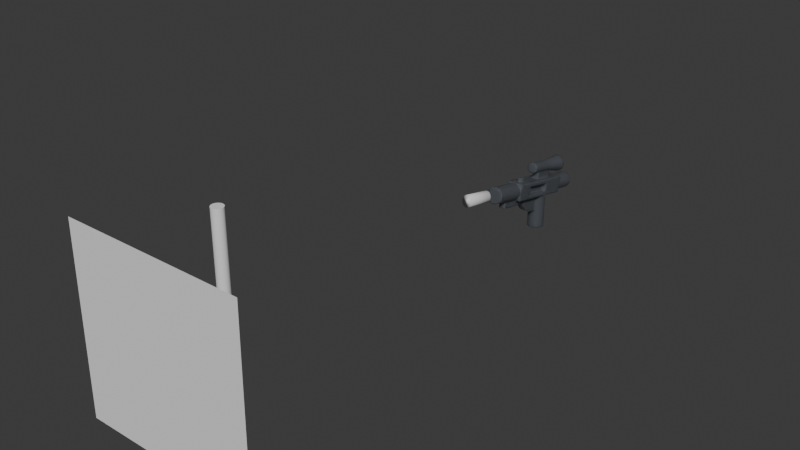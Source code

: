 # Source: gun_rigid_body.blend  (saved by Blender 5.1.30; exported with 4.5.12 LTS)
import bpy
from mathutils import Matrix  # noqa: F401  (used for matrix-valued properties, if any)

bpy.ops.wm.read_factory_settings(use_empty=True)
scene = bpy.context.scene
scene.name = 'g'

# ---- collections
col_collection = bpy.data.collections.new('Collection'); scene.collection.children.link(col_collection)
col_gun = bpy.data.collections.new('Gun'); scene.collection.children.link(col_gun)
col_colliders = bpy.data.collections.new('Colliders'); scene.collection.children.link(col_colliders)

# ---- materials (node trees are filled in below, after node groups)
mat_mb_o_948_199 = bpy.data.materials.new('mb:o:948:199')
mat_mb_o_948_199.diffuse_color = (0.074, 0.082, 0.093, 1.0)

# ---- node groups
ng_mb_config_normal = bpy.data.node_groups.new('mb_config_normal', 'ShaderNodeTree')
_s = ng_mb_config_normal.interface.new_socket(name='Normal', in_out='OUTPUT', socket_type='NodeSocketVector')
_s = ng_mb_config_normal.interface.new_socket(name='Bevel', in_out='INPUT', socket_type='NodeSocketFloat')
_s = ng_mb_config_normal.interface.new_socket(name='Scale', in_out='INPUT', socket_type='NodeSocketFloat')
_N = ng_mb_config_normal.nodes; _L = ng_mb_config_normal.links
n0 = _N.new('NodeGroupInput'); n0.name = 'Group Input'; n0.location = (0, 0)
n1 = _N.new('ShaderNodeMath'); n1.name = 'Math'; n1.location = (200, 0)
n1.operation = 'MULTIPLY'
n2 = _N.new('ShaderNodeBevel'); n2.name = 'Bevel'; n2.location = (400, 0)
n3 = _N.new('NodeGroupOutput'); n3.name = 'Group Output'; n3.location = (600, 0)
_L.new(n1.outputs[0], n2.inputs[0])
_L.new(n0.outputs[0], n1.inputs[0])
_L.new(n0.outputs[1], n1.inputs[1])
_L.new(n2.outputs[0], n3.inputs[0])
n3.is_active_output = True
ng_mb_roughness = bpy.data.node_groups.new('mb_roughness', 'ShaderNodeTree')
_s = ng_mb_roughness.interface.new_socket(name='Normal', in_out='OUTPUT', socket_type='NodeSocketVector')
_s.min_value = 0.0
_s.max_value = 0.0
_s = ng_mb_roughness.interface.new_socket(name='Strength', in_out='INPUT', socket_type='NodeSocketFloat')
_s.subtype = 'FACTOR'
_s.default_value = 1.0
_s.min_value = 0.0
_s.max_value = 5.0
_s = ng_mb_roughness.interface.new_socket(name='Scale', in_out='INPUT', socket_type='NodeSocketFloat')
_s.default_value = 1.0
_s.min_value = 0.0
_s.max_value = 100.0
_s = ng_mb_roughness.interface.new_socket(name='MeshScale', in_out='INPUT', socket_type='NodeSocketFloat')
_s.default_value = 1.0
_s.min_value = 0.0
_s.max_value = 1e+04
_N = ng_mb_roughness.nodes; _L = ng_mb_roughness.links
n0 = _N.new('ShaderNodeTexNoise'); n0.name = 'Noise Texture'; n0.location = (47, 20)
n1 = _N.new('ShaderNodeTexCoord'); n1.name = 'Texture Coordinate'; n1.location = (-125, 52)
n2 = _N.new('ShaderNodeBump'); n2.name = 'Bump'; n2.location = (240, -80)
n2.inputs[2].default_value = 1.0
n3 = _N.new('NodeGroupOutput'); n3.name = 'Group Output'; n3.location = (440, -80)
n4 = _N.new('ShaderNodeMath'); n4.name = 'Math.001'; n4.location = (47, -190)
n4.operation = 'MULTIPLY'
n4.inputs[0].default_value = 0.1
n5 = _N.new('ShaderNodeMath'); n5.name = 'Math'; n5.location = (-128, -73)
n5.hide = True
n5.operation = 'DIVIDE'
n5.inputs[0].default_value = 15.0
n6 = _N.new('NodeGroupInput'); n6.name = 'Group Input'; n6.location = (-340, -140)
_L.new(n1.outputs[3], n0.inputs[0])
_L.new(n0.outputs[0], n2.inputs[3])
_L.new(n6.outputs[0], n2.inputs[0])
_L.new(n2.outputs[0], n3.inputs[0])
_L.new(n6.outputs[1], n5.inputs[1])
_L.new(n5.outputs[0], n0.inputs[2])
_L.new(n6.outputs[2], n4.inputs[1])
_L.new(n4.outputs[0], n2.inputs[1])
n3.is_active_output = True
ng_mb_config_roughness = bpy.data.node_groups.new('mb_config_roughness', 'ShaderNodeTree')
_s = ng_mb_config_roughness.interface.new_socket(name='Normal', in_out='OUTPUT', socket_type='NodeSocketVector')
_s = ng_mb_config_roughness.interface.new_socket(name='Scale', in_out='INPUT', socket_type='NodeSocketFloat')
_N = ng_mb_config_roughness.nodes; _L = ng_mb_config_roughness.links
n0 = _N.new('ShaderNodeGroup'); n0.name = 'Group'; n0.location = (200, 0)
n0.label = 'Roughness Layer'
n0.node_tree = ng_mb_roughness
n0.inputs[0].default_value = 0.0
n0.inputs[1].default_value = 1.0
n1 = _N.new('NodeGroupInput'); n1.name = 'Group Input'; n1.location = (0, 0)
n2 = _N.new('NodeGroupOutput'); n2.name = 'Group Output'; n2.location = (400, 0)
_L.new(n1.outputs[0], n0.inputs[2])
_L.new(n0.outputs[0], n2.inputs[0])
n2.is_active_output = True
ng_mb_mix_normals = bpy.data.node_groups.new('mb_mix_normals', 'ShaderNodeTree')
_s = ng_mb_mix_normals.interface.new_socket(name='Normal', in_out='OUTPUT', socket_type='NodeSocketColor')
_s.default_value = (0.0, 0.0, 0.0, 0.0)
_s = ng_mb_mix_normals.interface.new_socket(name='Normal1', in_out='INPUT', socket_type='NodeSocketColor')
_s.default_value = (0.5, 0.5, 0.5, 1.0)
_s = ng_mb_mix_normals.interface.new_socket(name='Normal2', in_out='INPUT', socket_type='NodeSocketColor')
_s.default_value = (0.5, 0.5, 0.5, 1.0)
_N = ng_mb_mix_normals.nodes; _L = ng_mb_mix_normals.links
n0 = _N.new('ShaderNodeMix'); n0.name = 'Mix.001'; n0.location = (78, 28)
n0.data_type = 'RGBA'
n0.blend_type = 'SUBTRACT'
n0.inputs[0].default_value = 1.0
n1 = _N.new('ShaderNodeMix'); n1.name = 'Mix'; n1.location = (-114, 24)
n1.data_type = 'RGBA'
n1.blend_type = 'ADD'
n1.inputs[0].default_value = 1.0
n2 = _N.new('NodeGroupOutput'); n2.name = 'Group Output'; n2.location = (271, -33)
n3 = _N.new('ShaderNodeNewGeometry'); n3.name = 'Geometry'; n3.location = (-116, -175)
n4 = _N.new('NodeGroupInput'); n4.name = 'Group Input'; n4.location = (-320, -4)
_L.new(n1.outputs[2], n0.inputs[6])
_L.new(n0.outputs[2], n2.inputs[0])
_L.new(n4.outputs[0], n1.inputs[6])
_L.new(n3.outputs[1], n0.inputs[7])
_L.new(n4.outputs[1], n1.inputs[7])
n2.is_active_output = True
ng_mb_config_normals = bpy.data.node_groups.new('mb_config_normals', 'ShaderNodeTree')
_s = ng_mb_config_normals.interface.new_socket(name='Normal', in_out='OUTPUT', socket_type='NodeSocketVector')
_s = ng_mb_config_normals.interface.new_socket(name='Bevel', in_out='INPUT', socket_type='NodeSocketFloat')
_s = ng_mb_config_normals.interface.new_socket(name='Scale', in_out='INPUT', socket_type='NodeSocketFloat')
_N = ng_mb_config_normals.nodes; _L = ng_mb_config_normals.links
n0 = _N.new('NodeGroupInput'); n0.name = 'Group Input'; n0.location = (0, 0)
n0.label = 'Group Input'
n1 = _N.new('ShaderNodeGroup'); n1.name = 'Group'; n1.location = (200, 0)
n1.label = 'Normal'
n1.node_tree = ng_mb_config_normal
n2 = _N.new('ShaderNodeGroup'); n2.name = 'Group.001'; n2.location = (200, -150)
n2.label = 'Roughness'
n2.node_tree = ng_mb_config_roughness
n3 = _N.new('ShaderNodeGroup'); n3.name = 'Group.002'; n3.location = (400, 0)
n3.label = 'Mix Normals #1'
n3.node_tree = ng_mb_mix_normals
n4 = _N.new('NodeGroupOutput'); n4.name = 'Group Output'; n4.location = (800, 0)
n4.label = 'Group Output'
_L.new(n0.outputs[0], n1.inputs[0])
_L.new(n0.outputs[1], n1.inputs[1])
_L.new(n0.outputs[1], n2.inputs[0])
_L.new(n1.outputs[0], n3.inputs[0])
_L.new(n2.outputs[0], n3.inputs[1])
_L.new(n3.outputs[0], n4.inputs[0])
n4.is_active_output = True
ng_mb_mix_shader = bpy.data.node_groups.new('mb_mix_shader', 'ShaderNodeTree')
_s = ng_mb_mix_shader.interface.new_socket(name='Shader', in_out='OUTPUT', socket_type='NodeSocketShader')
_s = ng_mb_mix_shader.interface.new_socket(name='Shader', in_out='INPUT', socket_type='NodeSocketShader')
_s = ng_mb_mix_shader.interface.new_socket(name='Dec Shader', in_out='INPUT', socket_type='NodeSocketShader')
_s = ng_mb_mix_shader.interface.new_socket(name='Dec Mask', in_out='INPUT', socket_type='NodeSocketColor')
_N = ng_mb_mix_shader.nodes; _L = ng_mb_mix_shader.links
n0 = _N.new('NodeGroupInput'); n0.name = 'Group Input'; n0.location = (0, 0)
n1 = _N.new('ShaderNodeMixShader'); n1.name = 'Mix Shader'; n1.location = (200, 0)
n2 = _N.new('NodeGroupOutput'); n2.name = 'Group Output'; n2.location = (400, 0)
_L.new(n0.outputs[0], n1.inputs[1])
_L.new(n0.outputs[1], n1.inputs[2])
_L.new(n1.outputs[0], n2.inputs[0])
_L.new(n0.outputs[2], n1.inputs[0])
n2.is_active_output = True
ng_mb_sss_radius = bpy.data.node_groups.new('mb_sss_radius', 'ShaderNodeTree')
_s = ng_mb_sss_radius.interface.new_socket(name='Radius', in_out='OUTPUT', socket_type='NodeSocketFloat')
_s.min_value = 0.0
_s.max_value = 0.0
_s = ng_mb_sss_radius.interface.new_socket(name='Color', in_out='INPUT', socket_type='NodeSocketColor')
_s.default_value = (0.8, 0.8, 0.8, 1.0)
_s = ng_mb_sss_radius.interface.new_socket(name='Scale', in_out='INPUT', socket_type='NodeSocketFloat')
_s.default_value = 1.0
_s.min_value = 0.0
_s.max_value = 1e+04
_N = ng_mb_sss_radius.nodes; _L = ng_mb_sss_radius.links
n0 = _N.new('ShaderNodeMath'); n0.name = 'Math.008'; n0.location = (-361, 96)
n0.operation = 'SUBTRACT'
n0.inputs[1].default_value = 1.0
n1 = _N.new('ShaderNodeMath'); n1.name = 'Math.014'; n1.location = (279, 96)
n1.inputs[1].default_value = 0.3
n2 = _N.new('ShaderNodeMath'); n2.name = 'Math.011'; n2.location = (-201, -124)
n2.inputs[1].default_value = 0.85
n2.inputs[2].default_value = 0.0
n3 = _N.new('ShaderNodeMath'); n3.name = 'Math.009'; n3.location = (-201, 96)
n3.operation = 'MULTIPLY'
n3.inputs[1].default_value = -1.5
n4 = _N.new('ShaderNodeMath'); n4.name = 'Math.013'; n4.location = (119, 96)
n4.operation = 'MULTIPLY'
n4.inputs[1].default_value = 0.7
n5 = _N.new('ShaderNodeMath'); n5.name = 'Math.012'; n5.location = (-41, 96)
n5.operation = 'POWER'
n5.inputs[0].default_value = 2.718
n6 = _N.new('ShaderNodeMath'); n6.name = 'Math.010'; n6.location = (-361, -124)
n6.operation = 'MULTIPLY'
n6.inputs[1].default_value = 0.15
n6.inputs[2].default_value = 0.0
n7 = _N.new('NodeGroupOutput'); n7.name = 'radius_output'; n7.location = (803, -80)
n8 = _N.new('ShaderNodeMath'); n8.name = 'cycles'; n8.location = (439, 96)
n8.operation = 'MULTIPLY'
n9 = _N.new('ShaderNodeMath'); n9.name = 'cycles_x'; n9.location = (-41, -124)
n9.operation = 'MULTIPLY'
n10 = _N.new('NodeGroupInput'); n10.name = 'Group Input'; n10.location = (-722, -47)
_L.new(n6.outputs[0], n2.inputs[0])
_L.new(n0.outputs[0], n3.inputs[0])
_L.new(n3.outputs[0], n5.inputs[1])
_L.new(n5.outputs[0], n4.inputs[0])
_L.new(n4.outputs[0], n1.inputs[0])
_L.new(n2.outputs[0], n9.inputs[0])
_L.new(n1.outputs[0], n8.inputs[0])
_L.new(n10.outputs[1], n8.inputs[1])
_L.new(n10.outputs[1], n9.inputs[1])
_L.new(n10.outputs[0], n6.inputs[0])
_L.new(n10.outputs[0], n0.inputs[0])
_L.new(n9.outputs[0], n7.inputs[0])
n7.is_active_output = True
ng_mb_base_solid = bpy.data.node_groups.new('mb_base_solid', 'ShaderNodeTree')
_s = ng_mb_base_solid.interface.new_socket(name='Shader', in_out='OUTPUT', socket_type='NodeSocketShader')
_s = ng_mb_base_solid.interface.new_socket(name='Color', in_out='INPUT', socket_type='NodeSocketColor')
_s.default_value = (1.0, 1.0, 1.0, 1.0)
_s = ng_mb_base_solid.interface.new_socket(name='Roughness', in_out='INPUT', socket_type='NodeSocketFloat')
_s.subtype = 'FACTOR'
_s.min_value = 0.0
_s.max_value = 1.0
_s = ng_mb_base_solid.interface.new_socket(name='Normal', in_out='INPUT', socket_type='NodeSocketVector')
_s.min_value = -1.0
_s.max_value = 1.0
_s.hide_value = True
_s = ng_mb_base_solid.interface.new_socket(name='Scale', in_out='INPUT', socket_type='NodeSocketFloat')
_s.default_value = 0.5
_s.min_value = 0.0
_s.max_value = 1e+04
_N = ng_mb_base_solid.nodes; _L = ng_mb_base_solid.links
n0 = _N.new('ShaderNodeBsdfPrincipled'); n0.name = 'Principled BSDF'; n0.location = (7, 34)
n0.width = 150
n0.subsurface_method = 'BURLEY'
n0.inputs[3].default_value = 1.45
n0.inputs[8].default_value = 1.0
n0.inputs[10].default_value = 1.0
n0.inputs[13].default_value = 0.44
n0.inputs[20].default_value = 0.0
n0.inputs[27].default_value = (0.0, 0.0, 0.0, 1.0)
n0.inputs[28].default_value = 1.0
n1 = _N.new('NodeGroupOutput'); n1.name = 'Group Output'; n1.location = (205, 29)
n2 = _N.new('ShaderNodeGroup'); n2.name = 'Group'; n2.location = (-208, 19)
n2.node_tree = ng_mb_sss_radius
n3 = _N.new('NodeGroupInput'); n3.name = 'Group Input'; n3.location = (-393, -111)
n4 = _N.new('ShaderNodeMix'); n4.name = 'Mix'; n4.location = (-163, -86)
n4.data_type = 'RGBA'
n4.inputs[0].default_value = 1.0
_L.new(n0.outputs[0], n1.inputs[0])
_L.new(n2.outputs[0], n0.inputs[9])
_L.new(n3.outputs[0], n2.inputs[0])
_L.new(n3.outputs[3], n2.inputs[1])
_L.new(n3.outputs[2], n0.inputs[5])
_L.new(n3.outputs[1], n0.inputs[2])
_L.new(n3.outputs[0], n4.inputs[6])
_L.new(n3.outputs[0], n4.inputs[7])
_L.new(n4.outputs[2], n0.inputs[0])
n1.is_active_output = True

# ---- material node trees
mat_mb_o_948_199.use_nodes = True; mat_mb_o_948_199.node_tree.nodes.clear()
_N = mat_mb_o_948_199.node_tree.nodes; _L = mat_mb_o_948_199.node_tree.links
n0 = _N.new('ShaderNodeValue'); n0.name = 'Value'; n0.location = (-1000, 0)
n0.label = 'Scale'
n0.outputs[0].default_value = 1.0
n1 = _N.new('ShaderNodeGroup'); n1.name = 'Group'; n1.location = (-800, 0)
n1.label = 'Normal'
n1.node_tree = ng_mb_config_normals
n1.inputs[0].default_value = 0.35
n2 = _N.new('ShaderNodeGroup'); n2.name = 'Group.001'; n2.location = (200, 0)
n2.label = 'Mix Shader'
n2.node_tree = ng_mb_mix_shader
n2.inputs[2].default_value = (0.0, 0.0, 0.0, 1.0)
n3 = _N.new('ShaderNodeOutputMaterial'); n3.name = 'Material Output'; n3.location = (400, 0)
n3.label = 'Material Output'
n4 = _N.new('ShaderNodeGroup'); n4.name = 'Group.002'; n4.location = (0, 0)
n4.label = 'Base Material #1'
n4.node_tree = ng_mb_base_solid
n4.inputs[0].default_value = (0.074, 0.082, 0.093, 1.0)
n4.inputs[1].default_value = 0.0
_L.new(n0.outputs[0], n1.inputs[1])
_L.new(n2.outputs[0], n3.inputs[0])
_L.new(n4.outputs[0], n2.inputs[0])
_L.new(n1.outputs[0], n4.inputs[2])
_L.new(n0.outputs[0], n4.inputs[3])
n3.is_active_output = True

# ---- world
world_world = bpy.data.worlds.new('World'); scene.world = world_world
world_world.use_nodes = True; world_world.node_tree.nodes.clear()
_N = world_world.node_tree.nodes; _L = world_world.node_tree.links
n0 = _N.new('ShaderNodeOutputWorld'); n0.name = 'World Output'; n0.location = (200, 100)
n1 = _N.new('ShaderNodeBackground'); n1.name = 'Background'; n1.location = (-200, 100)
n1.inputs[0].default_value = (0.05088, 0.05088, 0.05088, 1.0)
_L.new(n1.outputs[0], n0.inputs[0])
n0.is_active_output = True
world_world.color = (0.05088, 0.05088, 0.05088)
world_world.sun_shadow_jitter_overblur = 0.0

# ---- meshes
me_cylinder = bpy.data.meshes.new('Cylinder')
me_cylinder.from_pydata([(0.0, 1.0, -1.0), (0.0, 1.0, 1.0), (0.1951, 0.9808, -1.0), (0.1951, 0.9808, 1.0), (0.3827, 0.9239, -1.0), (0.3827, 0.9239, 1.0), (0.5556, 0.8315, -1.0), (0.5556, 0.8315, 1.0), (0.7071, 0.7071, -1.0), (0.7071, 0.7071, 1.0), (0.8315, 0.5556, -1.0), (0.8315, 0.5556, 1.0), (0.9239, 0.3827, -1.0), (0.9239, 0.3827, 1.0), (0.9808, 0.1951, -1.0), (0.9808, 0.1951, 1.0), (1.0, 0.0, -1.0), (1.0, 0.0, 1.0), (0.9808, -0.1951, -1.0), (0.9808, -0.1951, 1.0), (0.9239, -0.3827, -1.0), (0.9239, -0.3827, 1.0), (0.8315, -0.5556, -1.0), (0.8315, -0.5556, 1.0), (0.7071, -0.7071, -1.0), (0.7071, -0.7071, 1.0), (0.5556, -0.8315, -1.0), (0.5556, -0.8315, 1.0), (0.3827, -0.9239, -1.0), (0.3827, -0.9239, 1.0), (0.1951, -0.9808, -1.0), (0.1951, -0.9808, 1.0), (0.0, -1.0, -1.0), (0.0, -1.0, 1.0), (-0.1951, -0.9808, -1.0), (-0.1951, -0.9808, 1.0), (-0.3827, -0.9239, -1.0), (-0.3827, -0.9239, 1.0), (-0.5556, -0.8315, -1.0), (-0.5556, -0.8315, 1.0), (-0.7071, -0.7071, -1.0), (-0.7071, -0.7071, 1.0), (-0.8315, -0.5556, -1.0), (-0.8315, -0.5556, 1.0), (-0.9239, -0.3827, -1.0), (-0.9239, -0.3827, 1.0), (-0.9808, -0.1951, -1.0), (-0.9808, -0.1951, 1.0), (-1.0, 0.0, -1.0), (-1.0, 0.0, 1.0), (-0.9808, 0.1951, -1.0), (-0.9808, 0.1951, 1.0), (-0.9239, 0.3827, -1.0), (-0.9239, 0.3827, 1.0), (-0.8315, 0.5556, -1.0), (-0.8315, 0.5556, 1.0), (-0.7071, 0.7071, -1.0), (-0.7071, 0.7071, 1.0), (-0.5556, 0.8315, -1.0), (-0.5556, 0.8315, 1.0), (-0.3827, 0.9239, -1.0), (-0.3827, 0.9239, 1.0), (-0.1951, 0.9808, -1.0), (-0.1951, 0.9808, 1.0)], [], [(0, 1, 3, 2), (2, 3, 5, 4), (4, 5, 7, 6), (6, 7, 9, 8), (8, 9, 11, 10), (10, 11, 13, 12), (12, 13, 15, 14), (14, 15, 17, 16), (16, 17, 19, 18), (18, 19, 21, 20), (20, 21, 23, 22), (22, 23, 25, 24), (24, 25, 27, 26), (26, 27, 29, 28), (28, 29, 31, 30), (30, 31, 33, 32), (32, 33, 35, 34), (34, 35, 37, 36), (36, 37, 39, 38), (38, 39, 41, 40), (40, 41, 43, 42), (42, 43, 45, 44), (44, 45, 47, 46), (46, 47, 49, 48), (48, 49, 51, 50), (50, 51, 53, 52), (52, 53, 55, 54), (54, 55, 57, 56), (56, 57, 59, 58), (58, 59, 61, 60), (3, 1, 63, 61, 59, 57, 55, 53, 51, 49, 47, 45, 43, 41, 39, 37, 35, 33, 31, 29, 27, 25, 23, 21, 19, 17, 15, 13, 11, 9, 7, 5), (60, 61, 63, 62), (62, 63, 1, 0), (0, 2, 4, 6, 8, 10, 12, 14, 16, 18, 20, 22, 24, 26, 28, 30, 32, 34, 36, 38, 40, 42, 44, 46, 48, 50, 52, 54, 56, 58, 60, 62)])
me_cylinder.polygons.foreach_set('use_smooth', [True] * 34)
_uv = me_cylinder.uv_layers.new(name='UVMap')
_uv.uv.foreach_set('vector', [1.0, 0.5, 1.0, 1.0, 0.9688, 1.0, 0.9688, 0.5, 0.9688, 0.5, 0.9688, 1.0, 0.9375, 1.0, 0.9375, 0.5, 0.9375, 0.5, 0.9375, 1.0, 0.9062, 1.0, 0.9062, 0.5, 0.9062, 0.5, 0.9062, 1.0, 0.875, 1.0, 0.875, 0.5, 0.875, 0.5, 0.875, 1.0, 0.8438, 1.0, 0.8438, 0.5, 0.8438, 0.5, 0.8438, 1.0, 0.8125, 1.0, 0.8125, 0.5, 0.8125, 0.5, 0.8125, 1.0, 0.7812, 1.0, 0.7812, 0.5, 0.7812, 0.5, 0.7812, 1.0, 0.75, 1.0, 0.75, 0.5, 0.75, 0.5, 0.75, 1.0, 0.7188, 1.0, 0.7188, 0.5, 0.7188, 0.5, 0.7188, 1.0, 0.6875, 1.0, 0.6875, 0.5, 0.6875, 0.5, 0.6875, 1.0, 0.6562, 1.0, 0.6562, 0.5, 0.6562, 0.5, 0.6562, 1.0, 0.625, 1.0, 0.625, 0.5, 0.625, 0.5, 0.625, 1.0, 0.5938, 1.0, 0.5938, 0.5, 0.5938, 0.5, 0.5938, 1.0, 0.5625, 1.0, 0.5625, 0.5, 0.5625, 0.5, 0.5625, 1.0, 0.5312, 1.0, 0.5312, 0.5, 0.5312, 0.5, 0.5312, 1.0, 0.5, 1.0, 0.5, 0.5, 0.5, 0.5, 0.5, 1.0, 0.4688, 1.0, 0.4688, 0.5, 0.4688, 0.5, 0.4688, 1.0, 0.4375, 1.0, 0.4375, 0.5, 0.4375, 0.5, 0.4375, 1.0, 0.4062, 1.0, 0.4062, 0.5, 0.4062, 0.5, 0.4062, 1.0, 0.375, 1.0, 0.375, 0.5, 0.375, 0.5, 0.375, 1.0, 0.3438, 1.0, 0.3438, 0.5, 0.3438, 0.5, 0.3438, 1.0, 0.3125, 1.0, 0.3125, 0.5, 0.3125, 0.5, 0.3125, 1.0, 0.2812, 1.0, 0.2812, 0.5, 0.2812, 0.5, 0.2812, 1.0, 0.25, 1.0, 0.25, 0.5, 0.25, 0.5, 0.25, 1.0, 0.2188, 1.0, 0.2188, 0.5, 0.2188, 0.5, 0.2188, 1.0, 0.1875, 1.0, 0.1875, 0.5, 0.1875, 0.5, 0.1875, 1.0, 0.1562, 1.0, 0.1562, 0.5, 0.1562, 0.5, 0.1562, 1.0, 0.125, 1.0, 0.125, 0.5, 0.125, 0.5, 0.125, 1.0, 0.09375, 1.0, 0.09375, 0.5, 0.09375, 0.5, 0.09375, 1.0, 0.0625, 1.0, 0.0625, 0.5, 0.2968, 0.4854, 0.25, 0.49, 0.2032, 0.4854, 0.1582, 0.4717, 0.1167, 0.4496, 0.08029, 0.4197, 0.05045, 0.3833, 0.02827, 0.3418, 0.01461, 0.2968, 0.01, 0.25, 0.01461, 0.2032, 0.02827, 0.1582, 0.05045, 0.1167, 0.08029, 0.08029, 0.1167, 0.05045, 0.1582, 0.02827, 0.2032, 0.01461, 0.25, 0.01, 0.2968, 0.01461, 0.3418, 0.02827, 0.3833, 0.05045, 0.4197, 0.08029, 0.4496, 0.1167, 0.4717, 0.1582, 0.4854, 0.2032, 0.49, 0.25, 0.4854, 0.2968, 0.4717, 0.3418, 0.4496, 0.3833, 0.4197, 0.4197, 0.3833, 0.4496, 0.3418, 0.4717, 0.0625, 0.5, 0.0625, 1.0, 0.03125, 1.0, 0.03125, 0.5, 0.03125, 0.5, 0.03125, 1.0, 0.0, 1.0, 0.0, 0.5, 0.75, 0.49, 0.7968, 0.4854, 0.8418, 0.4717, 0.8833, 0.4496, 0.9197, 0.4197, 0.9496, 0.3833, 0.9717, 0.3418, 0.9854, 0.2968, 0.99, 0.25, 0.9854, 0.2032, 0.9717, 0.1582, 0.9496, 0.1167, 0.9197, 0.08029, 0.8833, 0.05045, 0.8418, 0.02827, 0.7968, 0.01461, 0.75, 0.01, 0.7032, 0.01461, 0.6582, 0.02827, 0.6167, 0.05045, 0.5803, 0.08029, 0.5504, 0.1167, 0.5283, 0.1582, 0.5146, 0.2032, 0.51, 0.25, 0.5146, 0.2968, 0.5283, 0.3418, 0.5504, 0.3833, 0.5803, 0.4197, 0.6167, 0.4496, 0.6582, 0.4717, 0.7032, 0.4854])
me_cylinder.update()
me_58247_001 = bpy.data.meshes.new('58247.001')
me_58247_001.from_pydata([(0.6, 3.731, 1.482), (0.6, 4.023, 2.856), (0.6, 7.975, 11.83), (0.788, 12.3, -3.378), (0.6, 10.2, 1.134), (0.6, 11.59, 0.822), (0.6, 9.368, -2.778), (1.131, 11.15, 7.883), (1.6, 8.484, 8.451), (1.6, 11.38, 14.38), (1.478, 11.98, 14.25), (1.131, 12.49, 14.14), (0.612, 12.83, 14.07), (0.612, 9.934, 14.69), (1.131, 10.27, 14.61), (1.478, 10.78, 14.51), (0.612, 7.835, -9.404), (1.131, 7.496, -9.332), (1.478, 6.989, -9.224), (1.6, 6.39, -9.097), (1.478, 5.791, -8.97), (1.131, 5.283, -8.862), (0.612, 4.944, -8.789), (1.6, 7.221, -5.184), (1.478, 7.82, -5.312), (1.131, 8.328, -5.42), (0.612, 8.667, -5.492), (1.6, 5.656, -4.852), (0.612, 5.775, -4.877), (1.131, 6.115, -4.949), (1.478, 6.622, -5.057), (0.4, 11.28, 6.221), (0.37, 11.31, 6.371), (0.283, 11.34, 6.497), (0.153, 11.36, 6.582), (0.37, 11.47, 5.205), (0.37, 11.66, 5.323), (0.313, 11.64, 5.147), (0.283, 11.78, 5.296), (0.176, 11.78, 5.118), (0.153, 11.87, 5.278), (0.283, 11.45, 5.079), (0.176, 11.61, 5.012), (0.153, 11.43, 4.994), (0.153, 11.75, 6.499), (0.176, 11.91, 6.408), (0.283, 11.73, 6.414), (0.176, 12.02, 6.244), (0.313, 11.88, 6.273), (0.37, 11.7, 6.287), (0.153, 12.03, 6.061), (0.283, 11.95, 6.079), (0.37, 11.82, 6.106), (1.6, 10.85, -6.384), (1.478, 10.26, -6.256), (0.612, 9.409, -6.076), (1.478, 0.0, 0.612), (1.131, 0.0, 1.131), (0.612, 0.0, -1.478), (1.131, 0.0, -1.131), (1.6, 7.437, -0.323), (1.6, 8.786, -5.517), (1.6, 11.61, 7.786), (1.6, 10.17, 4.822), (1.6, 8.601, 5.155), (0.6, 7.002, 1.482), (0.6, 4.372, 3.84), (0.6, 4.165, 3.36), (0.6, 4.963, 4.701), (0.6, 4.639, 4.29), (0.6, 5.757, 5.379), (0.6, 5.338, 5.066), (0.6, 6.7, 5.829), (0.6, 6.214, 5.635), (0.4, 11.51, 5.355), (0.4, 11.67, 6.138), (1.6, 10.05, 8.118), (1.478, 10.65, 7.991), (0.612, 11.49, 7.811), (1.131, 8.942, 8.353), (1.478, 9.45, 8.246), (0.383, 12.6, -2.661), (0.707, 12.38, -2.616), (0.924, 12.07, -2.549), (1.0, 11.69, -2.469), (0.924, 11.32, -2.39), (0.707, 11.0, -2.322), (0.4, 11.11, 5.438), (0.37, 11.08, 5.289), (0.283, 11.06, 5.162), (0.153, 11.04, 5.077), (0.6, 9.264, 11.56), (0.6, 8.599, 8.427), (0.8, 9.002, -0.656), (0.8, 10.17, 4.822), (0.8, 8.601, 5.155), (0.8, 7.437, -0.323), (1.6, 9.002, -0.656), (0.593, 3.731, 1.482), (0.612, 6.373, -1.478), (1.131, 6.447, -1.131), (1.478, 6.557, -0.612), (1.6, 6.687, 0.0), (1.478, 6.818, 0.612), (1.131, 6.928, 1.131), (1.478, 0.0, -0.612), (1.6, 0.0, 0.0), (0.612, 0.0, 1.478), (0.6, 8.484, 8.451), (0.383, 11.45, 0.85), (0.612, 12.3, -6.691), (1.131, 11.96, -6.619), (1.029, 11.95, -3.303), (1.478, 11.45, -6.511), (1.131, 9.749, -6.148), (0.707, 11.66, 0.805), (0.383, 11.78, 2.416), (0.707, 11.99, 2.371), (0.924, 12.31, 2.304), (1.0, 12.69, 2.224), (0.924, 13.06, 2.144), (0.707, 13.38, 2.077), (0.383, 13.59, 2.032), (0.383, 13.26, 0.466), (0.707, 13.05, 0.511), (0.924, 12.73, 0.579), (1.0, 12.35, 0.658), (0.924, 11.98, 0.738), (0.6, 10.64, -3.019), (0.426, 10.53, -2.997), (0.6, 10.93, -2.307), (1.029, 11.11, -3.126), (1.114, 11.53, -3.214), (0.426, 12.54, -3.428), (0.788, 10.76, -3.05), (-0.6, 3.731, 1.482), (-0.6, 4.023, 2.856), (-0.6, 7.975, 11.83), (-0.788, 12.3, -3.378), (-0.6, 10.2, 1.134), (-0.6, 11.59, 0.822), (-0.6, 9.368, -2.778), (-1.131, 11.15, 7.883), (-1.6, 8.484, 8.451), (0.0, 11.38, 14.38), (-1.6, 11.38, 14.38), (-1.478, 11.98, 14.25), (-1.131, 12.49, 14.14), (-0.612, 12.83, 14.07), (0.0, 12.94, 14.05), (0.0, 9.815, 14.71), (-0.612, 9.934, 14.69), (-1.131, 10.27, 14.61), (-1.478, 10.78, 14.51), (0.0, 6.39, -9.097), (0.0, 7.955, -9.429), (-0.612, 7.835, -9.404), (-1.131, 7.496, -9.332), (-1.478, 6.989, -9.224), (-1.6, 6.39, -9.097), (-1.478, 5.791, -8.97), (-1.131, 5.283, -8.862), (-0.612, 4.944, -8.789), (0.0, 4.825, -8.764), (0.0, 8.786, -5.517), (-1.6, 7.221, -5.184), (-1.478, 7.82, -5.312), (-1.131, 8.328, -5.42), (-0.612, 8.667, -5.492), (-1.6, 5.656, -4.852), (0.0, 5.656, -4.852), (-0.612, 5.775, -4.877), (-1.131, 6.115, -4.949), (-1.478, 6.622, -5.057), (0.0, 11.36, 6.612), (-0.4, 11.28, 6.221), (-0.37, 11.31, 6.371), (-0.283, 11.34, 6.497), (-0.153, 11.36, 6.582), (-0.37, 11.47, 5.205), (-0.37, 11.66, 5.323), (-0.313, 11.64, 5.147), (-0.283, 11.78, 5.296), (-0.176, 11.78, 5.118), (-0.153, 11.87, 5.278), (0.0, 11.84, 5.129), (0.0, 11.9, 5.272), (-0.283, 11.45, 5.079), (-0.176, 11.61, 5.012), (0.0, 11.72, 5.02), (-0.153, 11.43, 4.994), (0.0, 11.58, 4.962), (0.0, 11.42, 4.964), (0.0, 12.07, 6.21), (0.0, 12.06, 6.054), (0.0, 12.01, 6.355), (0.0, 11.9, 6.467), (0.0, 11.76, 6.529), (-0.153, 11.75, 6.499), (-0.176, 11.91, 6.408), (-0.283, 11.73, 6.414), (-0.176, 12.02, 6.244), (-0.313, 11.88, 6.273), (-0.37, 11.7, 6.287), (-0.153, 12.03, 6.061), (-0.283, 11.95, 6.079), (-0.37, 11.82, 6.106), (0.0, 10.85, -6.384), (-1.6, 10.85, -6.384), (-1.478, 10.26, -6.256), (-0.612, 9.409, -6.076), (0.0, 9.29, -6.051), (0.0, 12.42, -6.716), (0.0, 0.0, 0.0), (-1.478, 0.0, 0.612), (-1.131, 0.0, 1.131), (0.0, 0.0, 1.6), (0.0, 0.0, -1.6), (-0.612, 0.0, -1.478), (-1.131, 0.0, -1.131), (-1.6, 7.437, -0.323), (-1.6, 8.786, -5.517), (-1.6, 11.61, 7.786), (-1.6, 10.17, 4.822), (-1.6, 8.601, 5.155), (-0.6, 7.002, 1.482), (-0.6, 4.372, 3.84), (-0.6, 4.165, 3.36), (-0.6, 4.963, 4.701), (-0.6, 4.639, 4.29), (-0.6, 5.757, 5.379), (-0.6, 5.338, 5.066), (-0.6, 6.7, 5.829), (-0.6, 6.214, 5.635), (-0.4, 11.51, 5.355), (-0.4, 11.67, 6.138), (-1.6, 10.05, 8.118), (-1.478, 10.65, 7.991), (-0.612, 11.49, 7.811), (-1.131, 8.942, 8.353), (-1.478, 9.45, 8.246), (0.0, 12.67, -2.677), (-0.383, 12.6, -2.661), (-0.707, 12.38, -2.616), (-0.924, 12.07, -2.549), (-1.0, 11.69, -2.469), (-0.924, 11.32, -2.39), (-0.707, 11.0, -2.322), (-0.4, 11.11, 5.438), (-0.37, 11.08, 5.289), (-0.283, 11.06, 5.162), (-0.153, 11.04, 5.077), (0.0, 11.03, 5.047), (-0.6, 9.264, 11.56), (-0.6, 8.599, 8.427), (-0.8, 9.002, -0.656), (-0.8, 10.17, 4.822), (-0.8, 8.601, 5.155), (-0.8, 7.437, -0.323), (-1.6, 9.002, -0.656), (0.0, 11.61, 7.786), (0.0, 6.7, 5.829), (0.0, 4.372, 3.84), (0.0, 4.639, 4.29), (0.0, 4.165, 3.36), (0.0, 6.214, 5.635), (0.0, 5.338, 5.066), (0.0, 5.757, 5.379), (0.0, 4.963, 4.701), (0.0, 3.756, 1.6), (0.0, 7.975, 11.83), (0.0, 4.023, 2.856), (0.0, 9.152, 11.58), (-0.593, 3.731, 1.482), (0.0, 6.347, -1.6), (-0.612, 6.373, -1.478), (-1.131, 6.447, -1.131), (-1.478, 6.557, -0.612), (-1.6, 6.687, 0.0), (-1.478, 6.818, 0.612), (-1.131, 6.928, 1.131), (-1.478, 0.0, -0.612), (-1.6, 0.0, 0.0), (-0.612, 0.0, 1.478), (-0.6, 8.484, 8.451), (-0.383, 11.45, 0.85), (0.0, 10.2, 1.134), (0.0, 11.38, 0.866), (-0.612, 12.3, -6.691), (-1.131, 11.96, -6.619), (-1.029, 11.95, -3.303), (-1.478, 11.45, -6.511), (-1.131, 9.749, -6.148), (0.0, 9.368, -2.778), (0.0, 13.66, 2.016), (-0.707, 11.66, 0.805), (0.0, 11.71, 2.432), (-0.383, 11.78, 2.416), (-0.707, 11.99, 2.371), (-0.924, 12.31, 2.304), (-1.0, 12.69, 2.224), (-0.924, 13.06, 2.144), (-0.707, 13.38, 2.077), (-0.383, 13.59, 2.032), (0.0, 13.33, 0.45), (-0.383, 13.26, 0.466), (-0.707, 13.05, 0.511), (-0.924, 12.73, 0.579), (-1.0, 12.35, 0.658), (-0.924, 11.98, 0.738), (-0.6, 10.64, -3.019), (0.0, 10.44, -2.982), (-0.426, 10.53, -2.997), (-0.6, 10.93, -2.307), (0.0, 12.62, -3.446), (-1.029, 11.11, -3.126), (-1.114, 11.53, -3.214), (-0.426, 12.54, -3.428), (-0.788, 10.76, -3.05), (0.0, 12.69, 2.224), (0.6, 3.731, 1.482), (0.6, 3.731, 1.482), (0.6, 4.023, 2.856), (0.0, 5.656, -4.852), (0.0, 5.656, -4.852), (0.0, 5.656, -4.852), (1.6, 5.656, -4.852), (1.6, 5.656, -4.852), (1.131, 12.49, 14.14), (0.612, 12.83, 14.07), (1.131, 7.496, -9.332), (1.478, 6.989, -9.224), (1.6, 6.39, -9.097), (0.0, 6.7, 5.829), (0.6, 6.7, 5.829), (0.6, 6.7, 5.829), (1.6, 8.786, -5.517), (1.6, 8.786, -5.517), (1.6, 11.61, 7.786), (1.6, 11.61, 7.786), (0.0, 8.786, -5.517), (0.0, 8.786, -5.517), (0.0, 8.786, -5.517), (0.612, 8.667, -5.492), (0.0, 12.67, -2.677), (0.383, 12.6, -2.661), (0.6, 4.963, 4.701), (0.6, 4.639, 4.29), (1.478, 6.557, -0.612), (1.6, 6.687, 0.0), (1.6, 6.687, 0.0), (1.6, 6.687, 0.0), (1.6, 10.17, 4.822), (1.6, 10.17, 4.822), (1.6, 8.601, 5.155), (1.6, 8.601, 5.155), (1.131, 5.283, -8.862), (0.612, 4.944, -8.789), (0.0, 12.94, 14.05), (1.478, 5.791, -8.97), (1.6, 7.221, -5.184), (1.6, 7.221, -5.184), (1.6, 7.221, -5.184), (1.478, 7.82, -5.312), (0.707, 12.38, -2.616), (0.6, 10.2, 1.134), (0.6, 11.59, 0.822), (0.6, 11.59, 0.822), (0.612, 0.0, -1.478), (1.131, 0.0, -1.131), (1.131, 6.115, -4.949), (1.478, 6.622, -5.057), (0.0, 0.0, -1.6), (0.612, 5.775, -4.877), (0.6, 9.264, 11.56), (0.6, 9.264, 11.56), (0.6, 8.599, 8.427), (0.6, 8.599, 8.427), (0.612, 9.409, -6.076), (0.0, 9.29, -6.051), (1.478, 11.98, 14.25), (1.6, 11.38, 14.38), (1.6, 10.85, -6.384), (1.478, 10.26, -6.256), (1.6, 7.437, -0.323), (1.6, 7.437, -0.323), (0.612, 0.0, 1.478), (0.0, 0.0, 1.6), (0.0, 11.61, 7.786), (0.0, 11.61, 7.786), (0.0, 11.61, 7.786), (1.131, 8.328, -5.42), (1.6, 10.05, 8.118), (1.6, 10.05, 8.118), (1.6, 10.05, 8.118), (1.478, 9.45, 8.246), (0.8, 9.002, -0.656), (0.8, 9.002, -0.656), (0.8, 10.17, 4.822), (0.8, 10.17, 4.822), (0.924, 11.32, -2.39), (0.707, 11.0, -2.322), (0.6, 7.975, 11.83), (0.6, 7.975, 11.83), (0.924, 12.07, -2.549), (0.6, 7.002, 1.482), (0.6, 7.002, 1.482), (1.478, 10.65, 7.991), (1.131, 8.942, 8.353), (1.478, 0.0, 0.612), (1.131, 0.0, 1.131), (0.8, 8.601, 5.155), (0.8, 8.601, 5.155), (0.8, 7.437, -0.323), (0.8, 7.437, -0.323), (1.0, 11.69, -2.469), (0.6, 6.214, 5.635), (1.131, 10.27, 14.61), (1.478, 10.78, 14.51), (0.6, 5.338, 5.066), (0.612, 9.934, 14.69), (0.0, 4.825, -8.764), (0.0, 9.815, 14.71), (0.6, 4.372, 3.84), (0.6, 4.165, 3.36), (0.0, 7.955, -9.429), (0.612, 7.835, -9.404), (0.6, 5.757, 5.379), (1.6, 9.002, -0.656), (1.6, 9.002, -0.656), (1.6, 0.0, 0.0), (1.478, 0.0, -0.612), (0.6, 8.484, 8.451), (0.6, 8.484, 8.451), (1.6, 8.484, 8.451), (1.6, 8.484, 8.451), (0.0, 12.42, -6.716), (0.612, 12.3, -6.691), (1.131, 11.15, 7.883), (0.612, 11.49, 7.811), (1.131, 9.749, -6.148), (1.478, 6.818, 0.612), (1.478, 11.45, -6.511), (0.0, 3.756, 1.6), (0.0, 3.756, 1.6), (0.0, 3.756, 1.6), (0.0, 7.975, 11.83), (0.0, 9.152, 11.58), (1.131, 6.928, 1.131), (0.0, 6.347, -1.6), (0.612, 6.373, -1.478), (1.131, 6.447, -1.131), (0.383, 11.45, 0.85), (0.0, 11.38, 0.866), (0.426, 10.53, -2.997), (0.0, 10.44, -2.982), (1.131, 11.96, -6.619), (0.383, 11.78, 2.416), (0.0, 11.71, 2.432), (0.707, 11.99, 2.371), (0.924, 12.31, 2.304), (1.0, 12.69, 2.224), (0.924, 13.06, 2.144), (0.707, 13.38, 2.077), (0.383, 13.59, 2.032), (0.0, 13.66, 2.016), (0.6, 10.64, -3.019), (0.6, 10.64, -3.019), (0.6, 9.368, -2.778), (0.6, 10.93, -2.307), (0.6, 10.93, -2.307), (-0.6, 3.731, 1.482), (-0.6, 3.731, 1.482), (-0.6, 4.023, 2.856), (-1.6, 5.656, -4.852), (-1.6, 5.656, -4.852), (-1.131, 12.49, 14.14), (-0.612, 12.83, 14.07), (-1.131, 7.496, -9.332), (-1.478, 6.989, -9.224), (-1.6, 6.39, -9.097), (-0.6, 6.7, 5.829), (-0.6, 6.7, 5.829), (-1.6, 8.786, -5.517), (-1.6, 8.786, -5.517), (-1.6, 11.61, 7.786), (-1.6, 11.61, 7.786), (-0.612, 8.667, -5.492), (-0.383, 12.6, -2.661), (-0.6, 4.963, 4.701), (-0.6, 4.639, 4.29), (-1.478, 6.557, -0.612), (-1.6, 6.687, 0.0), (-1.6, 6.687, 0.0), (-1.6, 6.687, 0.0), (-1.6, 10.17, 4.822), (-1.6, 10.17, 4.822), (-1.6, 8.601, 5.155), (-1.6, 8.601, 5.155), (-1.131, 5.283, -8.862), (-0.612, 4.944, -8.789), (-1.478, 5.791, -8.97), (-1.6, 7.221, -5.184), (-1.6, 7.221, -5.184), (-1.6, 7.221, -5.184), (-1.478, 7.82, -5.312), (-0.707, 12.38, -2.616), (-0.6, 10.2, 1.134), (-0.6, 11.59, 0.822), (-0.6, 11.59, 0.822), (-0.612, 0.0, -1.478), (-1.131, 0.0, -1.131), (-1.131, 6.115, -4.949), (-1.478, 6.622, -5.057), (-0.612, 5.775, -4.877), (-0.6, 9.264, 11.56), (-0.6, 9.264, 11.56), (-0.6, 8.599, 8.427), (-0.6, 8.599, 8.427), (-0.612, 9.409, -6.076), (-1.478, 11.98, 14.25), (-1.6, 11.38, 14.38), (-1.6, 10.85, -6.384), (-1.478, 10.26, -6.256), (-1.6, 7.437, -0.323), (-1.6, 7.437, -0.323), (-0.612, 0.0, 1.478), (-1.131, 8.328, -5.42), (-1.6, 10.05, 8.118), (-1.6, 10.05, 8.118), (-1.6, 10.05, 8.118), (-1.478, 9.45, 8.246), (-0.8, 9.002, -0.656), (-0.8, 9.002, -0.656), (-0.8, 10.17, 4.822), (-0.8, 10.17, 4.822), (-0.924, 11.32, -2.39), (-0.707, 11.0, -2.322), (-0.6, 7.975, 11.83), (-0.6, 7.975, 11.83), (-0.924, 12.07, -2.549), (-0.6, 7.002, 1.482), (-0.6, 7.002, 1.482), (-1.478, 10.65, 7.991), (-1.131, 8.942, 8.353), (-1.478, 0.0, 0.612), (-1.131, 0.0, 1.131), (-0.8, 8.601, 5.155), (-0.8, 8.601, 5.155), (-0.8, 7.437, -0.323), (-0.8, 7.437, -0.323), (-1.0, 11.69, -2.469), (-0.6, 6.214, 5.635), (-1.131, 10.27, 14.61), (-1.478, 10.78, 14.51), (-0.6, 5.338, 5.066), (-0.612, 9.934, 14.69), (-0.6, 4.372, 3.84), (-0.6, 4.165, 3.36), (-0.612, 7.835, -9.404), (-0.6, 5.757, 5.379), (-1.6, 9.002, -0.656), (-1.6, 9.002, -0.656), (-1.6, 0.0, 0.0), (-1.478, 0.0, -0.612), (-0.6, 8.484, 8.451), (-0.6, 8.484, 8.451), (-1.6, 8.484, 8.451), (-1.6, 8.484, 8.451), (-0.612, 12.3, -6.691), (-1.131, 11.15, 7.883), (-0.612, 11.49, 7.811), (-1.131, 9.749, -6.148), (-1.478, 6.818, 0.612), (-1.478, 11.45, -6.511), (-1.131, 6.928, 1.131), (-0.612, 6.373, -1.478), (-1.131, 6.447, -1.131), (-0.383, 11.45, 0.85), (-0.426, 10.53, -2.997), (-1.131, 11.96, -6.619), (-0.383, 11.78, 2.416), (-0.707, 11.99, 2.371), (-0.924, 12.31, 2.304), (-1.0, 12.69, 2.224), (-0.924, 13.06, 2.144), (-0.707, 13.38, 2.077), (-0.383, 13.59, 2.032), (-0.6, 10.64, -3.019), (-0.6, 10.64, -3.019), (-0.6, 9.368, -2.778), (-0.6, 10.93, -2.307), (-0.6, 10.93, -2.307)], [], [(262, 423, 69, 263), (407, 380, 381, 392), (144, 9, 10), (144, 10, 328), (144, 328, 329), (144, 329, 358), (144, 422, 13), (144, 13, 14), (144, 14, 15), (144, 15, 9), (154, 425, 426), (154, 426, 330), (154, 330, 331), (154, 331, 332), (154, 332, 359), (154, 359, 356), (154, 356, 357), (154, 357, 421), (35, 37, 36), (36, 37, 38), (37, 39, 38), (38, 39, 40), (39, 185, 40), (40, 185, 186), (35, 41, 37), (41, 42, 37), (37, 42, 39), (42, 189, 39), (39, 189, 185), (41, 43, 42), (43, 191, 42), (42, 191, 189), (43, 192, 191), (196, 197, 44), (195, 196, 45), (45, 196, 44), (45, 44, 46), (193, 195, 47), (47, 195, 45), (47, 45, 48), (48, 45, 46), (48, 46, 49), (194, 193, 50), (50, 193, 47), (50, 47, 51), (51, 47, 48), (51, 48, 52), (52, 48, 49), (207, 382, 383), (207, 383, 440), (207, 440, 378), (207, 378, 379), (207, 442, 382), (213, 430, 409), (213, 409, 410), (213, 410, 386), (213, 386, 387), (213, 372, 368), (213, 368, 369), (213, 369, 431), (213, 431, 430), (90, 43, 41, 89), (346, 405, 71), (70, 405, 73), (66, 405, 347), (405, 67, 1), (67, 405, 66), (71, 405, 70), (73, 405, 72), (347, 405, 346), (411, 413, 396, 398), (443, 320, 322, 271), (395, 418, 417, 408), (267, 427, 416, 265), (271, 322, 424, 264), (264, 424, 423, 262), (89, 41, 35, 88), (268, 68, 419, 266), (263, 69, 68, 268), (252, 192, 43, 90), (388, 149, 12, 439), (265, 416, 334, 333), (446, 261, 335, 402), (266, 419, 427, 267), (392, 381, 418, 395), (34, 44, 197, 174), (64, 393, 8), (77, 394, 62), (74, 35, 36), (52, 49, 75), (207, 436, 437), (207, 437, 111), (207, 111, 442), (31, 75, 49, 32), (384, 414, 412, 355), (338, 353, 429, 336), (404, 112, 3, 82), (405, 1, 321), (439, 12, 11, 438), (20, 371, 370, 21), (32, 49, 46, 33), (74, 75, 31, 87), (438, 11, 380, 407), (63, 399, 397, 428), (38, 51, 52, 36), (33, 46, 44, 34), (155, 340, 343, 16), (19, 360, 371, 20), (97, 93, 96, 60), (186, 194, 50, 40), (17, 391, 363, 18), (59, 58, 450, 451), (18, 363, 360, 19), (40, 50, 51, 38), (374, 420, 150, 447), (58, 217, 449, 450), (21, 370, 373, 22), (88, 35, 74, 87), (435, 441, 350), (448, 0, 107, 57), (56, 106, 349, 103), (36, 52, 75, 74), (105, 59, 451, 348), (22, 373, 324, 163), (354, 95, 94, 352), (0, 444, 216, 107), (106, 105, 348, 349), (376, 408, 417, 374), (57, 56, 103, 448), (16, 343, 391, 17), (61, 341, 389, 339), (362, 24, 337), (403, 375, 272, 270), (0, 448, 406), (377, 91, 2, 433), (2, 72, 405, 433), (374, 417, 420), (25, 337, 24), (26, 337, 25), (342, 337, 26), (30, 23, 326), (30, 326, 29), (29, 326, 28), (326, 323, 28), (385, 361, 429), (429, 361, 336), (390, 78, 62), (78, 7, 62), (77, 62, 7), (76, 80, 434), (80, 79, 434), (79, 92, 432, 434), (64, 353, 393), (353, 338, 393), (435, 104, 441), (435, 65, 104), (435, 108, 65), (385, 64, 8, 351), (327, 99, 274, 325), (99, 327, 100), (100, 327, 101), (101, 327, 102), (351, 27, 361, 385), (286, 365, 452, 453), (365, 366, 452), (134, 114, 54, 131), (469, 115, 367), (133, 110, 212, 314), (131, 54, 53, 132), (112, 113, 456, 3), (3, 456, 110, 133), (132, 53, 113, 112), (469, 401, 115), (126, 127, 400, 415), (465, 464, 123, 304), (125, 126, 415, 83), (457, 458, 287, 109), (124, 125, 83, 364), (367, 115, 459), (123, 124, 364, 345), (460, 459, 115, 127), (461, 460, 127, 126), (304, 123, 345, 344), (211, 55, 454, 455), (462, 461, 126, 125), (84, 132, 112, 404), (463, 462, 125, 124), (127, 115, 401, 400), (464, 463, 124, 123), (466, 6, 129), (82, 3, 133, 81), (311, 129, 6, 293), (85, 131, 132, 84), (81, 133, 314, 241), (86, 134, 131, 85), (86, 470, 467, 134), (114, 134, 467, 55), (454, 55, 467), (128, 130, 468), (5, 4, 468, 130), (367, 459, 457, 109), (116, 319, 296), (117, 319, 116), (118, 319, 117), (119, 319, 118), (120, 319, 119), (120, 121, 319), (319, 121, 122), (294, 319, 122), (262, 263, 229, 557), (543, 528, 521, 520), (144, 146, 145), (144, 476, 146), (144, 477, 476), (144, 358, 477), (144, 151, 422), (144, 152, 151), (144, 153, 152), (144, 145, 153), (154, 559, 425), (154, 478, 559), (154, 479, 478), (154, 480, 479), (154, 501, 480), (154, 499, 501), (154, 500, 499), (154, 421, 500), (179, 180, 181), (180, 182, 181), (181, 182, 183), (182, 184, 183), (183, 184, 185), (184, 186, 185), (179, 181, 187), (187, 181, 188), (181, 183, 188), (188, 183, 189), (183, 185, 189), (187, 188, 190), (190, 188, 191), (188, 189, 191), (190, 191, 192), (196, 198, 197), (195, 199, 196), (199, 198, 196), (199, 200, 198), (193, 201, 195), (201, 199, 195), (201, 202, 199), (202, 200, 199), (202, 203, 200), (194, 204, 193), (204, 201, 193), (204, 205, 201), (205, 202, 201), (205, 206, 202), (206, 203, 202), (207, 523, 522), (207, 572, 523), (207, 519, 572), (207, 379, 519), (207, 522, 574), (213, 545, 563), (213, 546, 545), (213, 526, 546), (213, 387, 526), (213, 510, 372), (213, 511, 510), (213, 564, 511), (213, 563, 564), (251, 250, 187, 190), (489, 231, 541), (230, 233, 541), (226, 490, 541), (541, 136, 227), (227, 226, 541), (231, 230, 541), (233, 232, 541), (490, 489, 541), (547, 534, 532, 549), (443, 271, 473, 471), (531, 544, 553, 554), (267, 265, 552, 560), (271, 264, 558, 473), (264, 262, 557, 558), (250, 249, 179, 187), (268, 266, 555, 228), (263, 268, 228, 229), (252, 251, 190, 192), (388, 571, 148, 149), (265, 333, 481, 552), (446, 538, 482, 261), (266, 267, 560, 555), (528, 531, 554, 521), (178, 174, 197, 198), (224, 143, 529), (237, 222, 530), (234, 180, 179), (206, 235, 203), (207, 569, 436), (207, 289, 569), (207, 574, 289), (175, 176, 203, 235), (524, 498, 548, 550), (485, 483, 562, 496), (540, 243, 138, 290), (541, 472, 136), (571, 570, 147, 148), (160, 161, 512, 513), (176, 177, 200, 203), (234, 248, 175, 235), (570, 543, 520, 147), (223, 561, 533, 535), (182, 180, 206, 205), (177, 178, 198, 200), (155, 156, 487, 340), (159, 160, 513, 502), (259, 220, 258, 255), (186, 184, 204, 194), (157, 158, 505, 527), (219, 577, 576, 218), (158, 159, 502, 505), (184, 182, 205, 204), (515, 447, 150, 556), (218, 576, 449, 217), (161, 162, 514, 512), (249, 248, 234, 179), (568, 493, 573), (283, 135, 575, 215), (214, 279, 492, 282), (180, 234, 235, 206), (281, 491, 577, 219), (162, 163, 324, 514), (497, 495, 256, 257), (216, 444, 135, 283), (282, 492, 491, 281), (517, 515, 553, 544), (215, 575, 279, 214), (156, 157, 527, 487), (221, 486, 389, 341), (504, 484, 166), (539, 270, 272, 516), (135, 542, 575), (518, 566, 137, 253), (137, 566, 541, 232), (515, 556, 553), (167, 166, 484), (168, 167, 484), (164, 168, 484), (173, 474, 165), (173, 172, 474), (172, 171, 474), (474, 171, 170), (525, 562, 503), (562, 483, 503), (260, 222, 238), (238, 222, 142), (237, 142, 222), (236, 567, 240), (240, 567, 239), (239, 567, 565, 254), (224, 529, 496), (496, 529, 485), (568, 573, 280), (568, 280, 225), (568, 225, 284), (525, 494, 143, 224), (475, 325, 274, 275), (275, 276, 475), (276, 277, 475), (277, 278, 475), (494, 525, 503, 169), (286, 453, 578, 507), (507, 578, 508), (318, 315, 209, 292), (591, 509, 295), (317, 314, 212, 288), (315, 316, 208, 209), (290, 138, 580, 291), (138, 317, 288, 580), (316, 290, 291, 208), (591, 295, 537), (308, 551, 536, 309), (465, 304, 305, 587), (307, 244, 551, 308), (581, 285, 287, 458), (306, 506, 244, 307), (509, 582, 295), (305, 488, 506, 306), (583, 309, 295, 582), (584, 308, 309, 583), (304, 344, 488, 305), (211, 455, 579, 210), (585, 307, 308, 584), (245, 540, 290, 316), (586, 306, 307, 585), (309, 536, 537, 295), (587, 305, 306, 586), (588, 312, 141), (243, 242, 317, 138), (311, 293, 141, 312), (246, 245, 316, 315), (242, 241, 314, 317), (247, 246, 315, 318), (247, 318, 589, 592), (292, 210, 589, 318), (579, 589, 210), (310, 590, 313), (140, 313, 590, 139), (509, 285, 581, 582), (297, 296, 319), (298, 297, 319), (299, 298, 319), (300, 299, 319), (301, 300, 319), (301, 319, 302), (319, 303, 302), (294, 303, 319)])
me_58247_001.materials.append(mat_mb_o_948_199)
me_58247_001.update()
me_58247_001.normals_split_custom_set([tuple(v) for v in zip(*[iter([3.081e-06, -0.891, 0.454, -2.154e-05, -0.891, 0.454, -3.182e-06, -0.8243, 0.5662, 3.167e-06, -0.8243, 0.5662, 0.924, 0.374, -0.07998, 0.924, 0.3739, -0.08, 1.0, 2.691e-05, 4.72e-06, 1.0, 1.913e-05, -3.204e-05, 3.233e-08, 0.2081, 0.9781, -7.277e-08, 0.2081, 0.9781, 8.615e-09, 0.2081, 0.9781, 2.032e-06, 0.208, 0.9781, 2.032e-06, 0.208, 0.9781, 2.033e-06, 0.208, 0.9781, 3.237e-05, 0.208, 0.9781, 3.235e-05, 0.208, 0.9781, 3.235e-05, 0.208, 0.9781, -1.665e-05, 0.208, 0.9781, -1.661e-05, 0.208, 0.9781, -1.664e-05, 0.208, 0.9781, 5.587e-05, 0.208, 0.9781, 5.587e-05, 0.208, 0.9781, 5.587e-05, 0.208, 0.9781, 0.0001886, 0.2079, 0.9781, 0.0001886, 0.2079, 0.9781, 0.0001886, 0.2079, 0.9781, -3.183e-05, 0.208, 0.9781, -3.184e-05, 0.208, 0.9781, -3.183e-05, 0.208, 0.9781, 9.534e-08, 0.208, 0.9781, -2.673e-08, 0.208, 0.9781, -3.887e-08, 0.208, 0.9781, 5.454e-05, -0.2081, -0.9781, 5.456e-05, -0.2081, -0.9781, 5.457e-05, -0.2081, -0.9781, -3.605e-05, -0.2078, -0.9782, -3.605e-05, -0.2078, -0.9782, -3.605e-05, -0.2078, -0.9782, -0.0001372, -0.208, -0.9781, -0.0001372, -0.208, -0.9781, -0.0001372, -0.208, -0.9781, 1.243e-08, -0.2082, -0.9781, 2.266e-08, -0.2082, -0.9781, 2.637e-08, -0.2082, -0.9781, 2.771e-08, -0.208, -0.9781, -6.237e-08, -0.208, -0.9781, 7.349e-09, -0.208, -0.9781, 4.547e-05, -0.2081, -0.9781, 4.543e-05, -0.2081, -0.9781, 4.544e-05, -0.2081, -0.9781, 2.073e-05, -0.208, -0.9781, 2.074e-05, -0.208, -0.9781, 2.074e-05, -0.208, -0.9781, -5.121e-05, -0.208, -0.9781, -5.121e-05, -0.208, -0.9781, -5.12e-05, -0.208, -0.9781, 0.9191, 0.02602, -0.3931, 0.7799, 0.3409, -0.5249, 0.9192, 0.3481, -0.1841, 0.9192, 0.3481, -0.1841, 0.7799, 0.341, -0.5249, 0.7028, 0.6638, -0.2559, 0.7799, 0.341, -0.5249, 0.4421, 0.6711, -0.5951, 0.7028, 0.6638, -0.256, 0.7027, 0.6638, -0.256, 0.4421, 0.6711, -0.5951, 0.379, 0.8768, -0.296, 0.4421, 0.6712, -0.5951, 2.649e-05, 0.8263, -0.5632, 0.3789, 0.8768, -0.296, 0.3789, 0.8768, -0.296, 3.237e-05, 0.8263, -0.5632, 1.944e-05, 0.9533, -0.3021, 0.9191, 0.02602, -0.3931, 0.7026, -0.03596, -0.7106, 0.7799, 0.3409, -0.5249, 0.7026, -0.03593, -0.7106, 0.4421, 0.271, -0.8551, 0.7799, 0.3409, -0.525, 0.7798, 0.341, -0.5249, 0.442, 0.271, -0.8551, 0.4421, 0.6711, -0.5951, 0.442, 0.2711, -0.8551, 5.428e-05, 0.5448, -0.8386, 0.442, 0.6711, -0.5952, 0.4421, 0.6711, -0.5951, 2.839e-05, 0.5448, -0.8386, 2.39e-05, 0.8263, -0.5632, 0.7026, -0.03597, -0.7107, 0.3788, -0.08592, -0.9215, 0.442, 0.271, -0.8551, 0.3788, -0.08593, -0.9215, 5.554e-05, 0.178, -0.984, 0.442, 0.271, -0.8551, 0.442, 0.2711, -0.8551, 1.082e-05, 0.178, -0.984, 3.45e-05, 0.5447, -0.8386, 0.3787, -0.08594, -0.9215, 3.077e-05, -0.112, -0.9937, 2.378e-05, 0.178, -0.984, 2.272e-05, 0.5632, 0.8263, 4.269e-05, 0.3021, 0.9533, 0.3789, 0.2959, 0.8768, 4.59e-05, 0.8386, 0.5448, 2.551e-05, 0.5633, 0.8263, 0.4421, 0.5951, 0.6711, 0.442, 0.5951, 0.6712, 6.768e-05, 0.5632, 0.8263, 0.3789, 0.296, 0.8768, 0.4421, 0.5951, 0.6712, 0.379, 0.296, 0.8768, 0.7027, 0.2559, 0.6638, 1.168e-05, 0.984, 0.178, 3.532e-05, 0.8386, 0.5447, 0.442, 0.8551, 0.271, 0.442, 0.8551, 0.2711, 5.53e-05, 0.8386, 0.5447, 0.4421, 0.5951, 0.6711, 0.4421, 0.8551, 0.2711, 0.4421, 0.5951, 0.6711, 0.7798, 0.525, 0.341, 0.7799, 0.5249, 0.341, 0.4421, 0.5951, 0.6711, 0.7028, 0.256, 0.6638, 0.7799, 0.5249, 0.341, 0.7028, 0.2559, 0.6637, 0.9192, 0.1841, 0.3481, 4.849e-05, 0.9937, -0.1119, 5.87e-05, 0.984, 0.178, 0.3788, 0.9215, -0.08595, 0.3788, 0.9215, -0.08593, 4.706e-05, 0.984, 0.178, 0.442, 0.8551, 0.271, 0.3788, 0.9215, -0.08591, 0.442, 0.8551, 0.271, 0.7026, 0.7107, -0.03597, 0.7026, 0.7106, -0.03593, 0.4421, 0.8551, 0.271, 0.7799, 0.525, 0.3409, 0.7027, 0.7106, -0.03597, 0.7799, 0.5249, 0.3409, 0.9191, 0.3931, 0.02603, 0.9191, 0.3931, 0.02604, 0.7799, 0.5249, 0.3409, 0.9192, 0.1841, 0.3481, 1.539e-08, -0.208, -0.9781, 1.806e-08, -0.208, -0.9781, -4.348e-08, -0.208, -0.9781, 1.204e-05, -0.2081, -0.9781, 1.203e-05, -0.2081, -0.9781, 1.203e-05, -0.2081, -0.9781, -0.0001441, -0.208, -0.9781, -0.000144, -0.208, -0.9781, -0.0001441, -0.208, -0.9781, 4.186e-05, -0.208, -0.9781, 4.185e-05, -0.208, -0.9781, 4.186e-05, -0.208, -0.9781, 1.214e-08, -0.2082, -0.9781, 2.251e-08, -0.2082, -0.9781, 2.637e-08, -0.2082, -0.9781, 0.0, -1.0, 0.0, 0.0, -1.0, 0.0, 0.0, -1.0, 0.0, 0.0, -1.0, 0.0, 0.0, -1.0, 0.0, 0.0, -1.0, 0.0, 0.0, -1.0, 0.0, 0.0, -1.0, 0.0, 0.0, -1.0, 0.0, 0.0, -1.0, 0.0, 0.0, -1.0, 0.0, 0.0, -1.0, 0.0, 0.0, -1.0, 0.0, 0.0, -1.0, 0.0, 0.0, -1.0, 0.0, 0.0, -1.0, 0.0, 0.0, -1.0, 0.0, 0.0, -1.0, 0.0, 0.0, -1.0, 0.0, 0.0, -1.0, 0.0, 0.0, -1.0, 0.0, 0.0, -1.0, 0.0, 0.0, -1.0, 0.0, 0.0, -1.0, 0.0, 0.3829, -0.1919, -0.9036, 0.3788, -0.08598, -0.9215, 0.7026, -0.036, -0.7107, 0.7069, -0.1469, -0.6919, 1.0, 0.0, 0.0, 1.0, 0.0, 0.0, 1.0, 0.0, 0.0, 1.0, 0.0, 0.0, 1.0, 0.0, 0.0, 1.0, 0.0, 0.0, 1.0, -2.63e-07, 0.0, 1.0, -2.63e-07, 0.0, 1.0, -2.63e-07, 0.0, 1.0, 7.027e-08, 0.0, 1.0, 7.027e-08, 0.0, 1.0, 7.027e-08, 0.0, 1.0, 0.0, 0.0, 1.0, 0.0, 0.0, 1.0, 0.0, 0.0, 1.0, 0.0, 0.0, 1.0, 0.0, 0.0, 1.0, 0.0, 0.0, 1.0, 0.0, 0.0, 1.0, 0.0, 0.0, 1.0, 0.0, 0.0, 1.0, 0.0, 0.0, 1.0, 0.0, 0.0, 1.0, 0.0, 0.0, 1.0, -5.321e-08, 0.0, 1.0, -5.321e-08, 0.0, 1.0, -5.321e-08, 0.0, 1.0, -5.321e-08, 0.0, 6.562e-05, -0.9781, 0.2079, 6.562e-05, -0.9781, 0.2079, -2.196e-06, -0.9708, 0.24, 9.613e-07, -0.9708, 0.24, 0.924, -0.3741, 0.08001, 0.924, -0.374, 0.07999, 0.7069, -0.6919, 0.147, 0.7054, -0.6933, 0.1471, 3.139e-06, -0.5447, 0.8386, -2.194e-05, -0.5447, 0.8386, -3.132e-06, -0.4308, 0.9025, 3.117e-06, -0.4308, 0.9025, 1.551e-06, -0.9708, 0.24, -1.543e-06, -0.9708, 0.24, -3.155e-06, -0.9426, 0.3339, 3.14e-06, -0.9426, 0.3339, 3.201e-06, -0.9426, 0.3339, -2.237e-05, -0.9426, 0.3339, -3.074e-06, -0.891, 0.454, 3.06e-06, -0.891, 0.454, 0.7069, -0.147, -0.6919, 0.7027, -0.036, -0.7106, 0.9191, 0.02598, -0.3931, 0.924, -0.08004, -0.374, 3.159e-06, -0.7431, 0.6691, -3.144e-06, -0.7431, 0.6691, -3.122e-06, -0.6494, 0.7605, 3.108e-06, -0.6494, 0.7605, 3.15e-06, -0.8243, 0.5662, -3.135e-06, -0.8243, 0.5662, -3.139e-06, -0.7432, 0.6691, 3.124e-06, -0.7432, 0.6691, 3.321e-05, -0.208, -0.9781, 4.701e-05, -0.112, -0.9937, 0.3788, -0.08596, -0.9215, 0.3828, -0.1919, -0.9037, 1.84e-05, 0.9781, -0.208, 1.848e-05, 0.9781, -0.208, 0.3828, 0.9037, -0.1919, 0.3828, 0.9037, -0.1919, 3.143e-06, -0.4308, 0.9025, -3.128e-06, -0.4308, 0.9025, -3.221e-08, -0.3701, 0.929, 3.206e-08, -0.3701, 0.929, 0.0, -0.9782, 0.2078, 0.0, -0.9782, 0.2078, 0.0, -0.9782, 0.2078, 0.0, -0.9782, 0.2078, 3.127e-06, -0.6494, 0.7605, -3.112e-06, -0.6494, 0.7605, -3.141e-06, -0.5448, 0.8386, 3.126e-06, -0.5448, 0.8386, 1.0, -5.463e-05, 1.188e-05, 1.0, -5.856e-05, -6.63e-06, 0.924, -0.3739, 0.07999, 0.924, -0.3739, 0.07998, 0.3828, 0.1919, 0.9037, 0.3789, 0.2959, 0.8769, 4.782e-05, 0.3021, 0.9533, 2.237e-05, 0.208, 0.9781, 1.0, -4.657e-08, 0.0, 1.0, -4.657e-08, 0.0, 1.0, -4.657e-08, 0.0, 8.224e-05, 0.208, 0.9781, 8.224e-05, 0.208, 0.9781, 8.227e-05, 0.208, 0.9781, 0.9905, 0.07499, -0.115, 0.9192, 0.02603, -0.393, 0.9192, 0.348, -0.1841, 0.9192, 0.393, 0.02602, 0.9192, 0.184, 0.3481, 0.9905, 0.115, 0.07496, 1.486e-05, -0.208, -0.9781, 1.483e-05, -0.208, -0.9781, 1.481e-05, -0.208, -0.9781, 3.847e-05, -0.2077, -0.9782, 3.847e-05, -0.2077, -0.9782, 3.847e-05, -0.2077, -0.9782, 0.00018, -0.2078, -0.9782, 0.00018, -0.2078, -0.9782, 0.00018, -0.2078, -0.9782, 0.9952, 0.02001, 0.09603, 0.9905, 0.1149, 0.07501, 0.9192, 0.184, 0.348, 0.924, 0.07999, 0.374, -2.301e-08, 0.9781, -0.2083, 4.365e-07, 0.9781, -0.2083, -2.095e-11, 0.9781, -0.2083, 0.0, 0.9781, -0.2083, 1.0, 0.0, 0.0, 1.0, 0.0, 0.0, 1.0, 0.0, 0.0, 1.0, 0.0, 0.0, 0.9137, 0.4009, 0.06598, 0.9137, 0.4009, 0.06596, 0.6991, 0.715, -0.0009853, 0.6991, 0.715, -0.0009851, 1.0, 0.0, 0.0, 1.0, 0.0, 0.0, 1.0, 0.0, 0.0, 0.3829, 0.9036, -0.1919, 0.3829, 0.9036, -0.1919, 0.7069, 0.6919, -0.147, 0.7069, 0.6919, -0.147, 0.924, -0.374, 0.08002, 0.924, -0.374, 0.08, 0.7069, -0.6919, 0.147, 0.7069, -0.6918, 0.147, 0.924, 0.08, 0.374, 0.9192, 0.184, 0.3481, 0.7028, 0.2559, 0.6638, 0.7069, 0.147, 0.6919, 0.9905, 0.07496, -0.1149, 0.9905, 0.1149, 0.07496, 0.9952, 0.02, 0.09601, 0.9952, -0.02001, -0.09601, 0.7069, 0.6919, -0.147, 0.7069, 0.6919, -0.147, 0.924, 0.374, -0.08, 0.924, 0.374, -0.08001, -2.301e-08, -0.9781, 0.2083, 4.365e-07, -0.9781, 0.2083, -2.095e-11, -0.9781, 0.2083, 0.0, -0.9781, 0.2083, 0.7028, 0.6638, -0.2559, 0.7027, 0.7106, -0.036, 0.9191, 0.3931, 0.02596, 0.9192, 0.3481, -0.184, 0.7069, 0.147, 0.6919, 0.7028, 0.2559, 0.6638, 0.379, 0.2959, 0.8768, 0.3829, 0.1919, 0.9036, 6.047e-05, 0.9781, -0.208, 2.776e-05, 0.9781, -0.208, 0.3828, 0.9037, -0.1919, 0.3828, 0.9037, -0.1919, 1.0, -2.414e-05, 7.752e-06, 1.0, -2.802e-05, -1.051e-05, 0.924, -0.3739, 0.07998, 0.924, -0.374, 0.07998, 0.0, 0.2081, 0.9781, 0.0, 0.2081, 0.9781, 0.0, 0.2081, 0.9781, 0.0, 0.2081, 0.9781, 4.877e-05, 0.9533, -0.3021, 3.856e-05, 0.9937, -0.112, 0.3788, 0.9215, -0.08598, 0.3789, 0.8769, -0.2959, 0.7069, 0.6919, -0.147, 0.7069, 0.6918, -0.147, 0.924, 0.374, -0.08001, 0.924, 0.374, -0.08, 0.7071, 9.304e-06, -0.7071, 0.3829, 9.364e-06, -0.9238, 0.392, 2.347e-07, -0.9199, 0.72, 1.109e-05, -0.694, 0.924, 0.374, -0.08, 0.924, 0.374, -0.07998, 1.0, 4.406e-05, 8.568e-07, 1.0, 3.969e-05, 2.936e-06, 0.379, 0.8768, -0.2959, 0.3788, 0.9215, -0.08596, 0.7026, 0.7107, -0.036, 0.7028, 0.6638, -0.2559, 0.4389, -0.8789, 0.187, 0.3811, -0.9044, 0.1921, 6.489e-05, -0.9781, 0.208, 3.693e-05, -0.9781, 0.208, 0.3829, 9.309e-06, -0.9238, 2.787e-05, 9.382e-06, -1.0, 2.786e-05, 3.472e-06, -1.0, 0.392, 7.446e-06, -0.92, 0.7068, -0.6919, 0.147, 0.7069, -0.6919, 0.147, 0.3829, -0.9036, 0.1919, 0.3829, -0.9036, 0.1919, 0.924, -0.08, -0.374, 0.9192, 0.02599, -0.393, 0.9905, 0.07491, -0.115, 0.9952, -0.02001, -0.09603, 8.421e-06, -0.9781, 0.208, 8.419e-06, -0.9781, 0.208, 8.419e-06, -0.9781, 0.208, 0.6914, -3.997e-06, 0.7225, 0.438, -4.293e-06, 0.899, 0.3809, 2.146e-06, 0.9246, 0.7061, 2.012e-06, 0.7081, 0.9238, 9.309e-06, 0.3829, 1.0, 9.382e-06, 2.791e-05, 0.9997, 1.092e-06, 0.02601, 0.9143, 2.745e-06, 0.4051, 0.9192, 0.348, -0.184, 0.9192, 0.393, 0.02599, 0.9905, 0.115, 0.07495, 0.9905, 0.07497, -0.1149, 0.9238, 9.32e-06, -0.3829, 0.7071, 9.348e-06, -0.7071, 0.72, -4.299e-06, -0.694, 0.9326, 1.417e-05, -0.3609, 0.3828, -0.9037, 0.1919, 0.3828, -0.9037, 0.192, 1.849e-05, -0.9781, 0.208, 1.848e-05, -0.9781, 0.208, 0.0, -0.2081, -0.9781, 0.0, -0.2081, -0.9781, 0.0, -0.2081, -0.9781, 0.0, -0.2081, -0.9781, 0.438, -1.291e-06, 0.899, 4.038e-05, 1.962e-06, 1.0, 4.496e-05, -3.18e-05, 1.0, 0.3808, 1.244e-05, 0.9246, 1.0, 9.338e-06, -2.794e-05, 0.9238, 9.353e-06, -0.3829, 0.9326, -1.546e-06, -0.3608, 0.9997, -6.126e-06, 0.02595, 0.5519, -0.8158, 0.1729, 0.7054, -0.6934, 0.1471, 0.7068, -0.6919, 0.147, 0.439, -0.8788, 0.187, 0.7061, 9.372e-06, 0.7081, 0.9238, 9.364e-06, 0.3829, 0.9143, -4.167e-06, 0.4051, 0.6914, 1.403e-05, 0.7224, 0.3829, 0.9036, -0.1919, 0.3829, 0.9036, -0.1919, 0.7069, 0.6919, -0.147, 0.7069, 0.6919, -0.147, 0.0, 0.9781, -0.2079, 0.0, 0.9781, -0.2079, 0.0, 0.9781, -0.2079, 0.0, 0.9781, -0.2079, -4.163e-05, -0.208, -0.9781, -4.163e-05, -0.208, -0.9781, -4.163e-05, -0.208, -0.9781, 0.0001639, 0.2078, 0.9782, 0.0001639, 0.2078, 0.9782, 0.0001639, 0.2078, 0.9782, 0.0001639, 0.2078, 0.9782, 0.438, 1.011e-05, 0.899, 0.6914, -1.428e-05, 0.7225, 0.5507, 5.126e-08, 0.8347, 1.0, 0.0, 0.0, 1.0, 0.0, 0.0, 1.0, 0.0, 0.0, 1.0, 0.0, 0.0, 1.0, 0.0, 0.0, 1.0, 0.0, 0.0, 1.0, 0.0, 0.0, 1.0, 0.0, 0.0, 0.439, -0.8788, 0.187, 0.7069, -0.6919, 0.147, 0.3812, -0.9043, 0.1921, 2.084e-05, -0.208, -0.9781, 2.08e-05, -0.208, -0.9781, 2.082e-05, -0.208, -0.9781, 4.712e-06, -0.209, -0.9779, 3.032e-05, -0.2079, -0.9781, 3.032e-05, -0.2079, -0.9781, 4.283e-08, -0.209, -0.9779, -1.015e-07, -0.208, -0.9781, -2.01e-07, -0.209, -0.9779, -6.655e-05, -0.2081, -0.9781, -6.656e-05, -0.2081, -0.9781, -6.657e-05, -0.2081, -0.9781, 3.324e-05, -0.208, -0.9781, 3.326e-05, -0.208, -0.9781, 3.326e-05, -0.208, -0.9781, 1.897e-06, -0.208, -0.9781, 1.869e-06, -0.208, -0.9781, 1.801e-06, -0.208, -0.9781, 2.161e-07, -0.208, -0.9781, -6.071e-08, -0.208, -0.9781, -3.682e-08, -0.208, -0.9781, 1.0, 0.0, 0.0, 1.0, 0.0, 0.0, 1.0, 0.0, 0.0, 1.0, 3.105e-08, 0.0, 1.0, 3.105e-08, 0.0, 1.0, 3.105e-08, 0.0, -6.083e-08, 0.208, 0.9781, -3.615e-08, 0.208, 0.9781, 2.159e-07, 0.208, 0.9781, -1.215e-05, 0.2079, 0.9781, -1.219e-05, 0.2079, 0.9781, -1.209e-05, 0.2079, 0.9781, 7.653e-05, 0.2081, 0.9781, 7.655e-05, 0.2081, 0.9781, 7.656e-05, 0.2081, 0.9781, -4.163e-05, 0.208, 0.9781, -4.164e-05, 0.208, 0.9781, -4.163e-05, 0.208, 0.9781, 2.585e-05, 0.208, 0.9781, 2.587e-05, 0.208, 0.9781, 2.582e-05, 0.208, 0.9781, 0.0001002, 0.2081, 0.9781, 9.921e-05, 0.2081, 0.9781, 0.0001006, 0.2081, 0.9781, 9.978e-05, 0.2081, 0.9781, 1.0, 0.0, 0.0, 1.0, 0.0, 0.0, 1.0, 0.0, 0.0, 1.0, 0.0, 0.0, 1.0, 0.0, 0.0, 1.0, 0.0, 0.0, 0.0001717, -0.9781, 0.208, 0.0001717, -0.9781, 0.208, 0.0001717, -0.9781, 0.208, -7.79e-06, -0.9781, 0.208, -7.763e-06, -0.9781, 0.208, -7.781e-06, -0.9781, 0.208, 0.0, -0.9781, 0.208, 0.0, -0.9781, 0.208, 0.0, -0.9781, 0.208, 1.0, 0.0, 0.0, 1.0, 0.0, 0.0, 1.0, 0.0, 0.0, 1.0, 0.0, 0.0, 3.314e-05, -0.9782, 0.2079, 3.314e-05, -0.9782, 0.2079, 3.314e-05, -0.9782, 0.2079, 3.314e-05, -0.9782, 0.2079, -6.686e-05, -0.9781, 0.208, -6.686e-05, -0.9781, 0.208, -6.686e-05, -0.9781, 0.208, -3.23e-05, -0.9781, 0.208, -3.23e-05, -0.9781, 0.208, -3.229e-05, -0.9781, 0.208, -0.000353, -0.9782, 0.2078, -0.000353, -0.9782, 0.2078, -0.000353, -0.9782, 0.2078, 1.0, -8.185e-08, 0.0, 1.0, -8.185e-08, 0.0, 1.0, -8.185e-08, 0.0, 1.0, -8.185e-08, 0.0, 3.555e-05, 0.222, 0.975, -0.003015, 0.222, 0.975, -0.009993, 0.2201, 0.9754, 3.425e-05, 0.222, 0.975, -0.003026, 0.222, 0.975, -0.01584, 0.219, 0.9756, -0.01001, 0.2201, 0.9754, 0.7001, -0.652, 0.291, 0.7001, -0.652, 0.291, 0.9138, -0.339, 0.224, 0.9138, -0.3389, 0.2239, 0.5459, -0.8198, 0.173, 0.7089, -0.69, 0.146, 0.5586, -0.8114, 0.1719, 0.3782, 0.9246, -0.04603, 0.379, 0.9242, -0.04601, 2.572e-05, 0.9981, -0.062, 4.087e-05, 0.9981, -0.06202, 0.9138, -0.3389, 0.2239, 0.9138, -0.3389, 0.2239, 0.9889, 0.03096, 0.145, 0.9889, 0.03095, 0.145, 0.9137, 0.4009, 0.06597, 0.9137, 0.4009, 0.06598, 0.6991, 0.715, -0.0009992, 0.6991, 0.715, -0.0009971, 0.699, 0.7151, -0.0009972, 0.699, 0.7151, -0.00101, 0.3791, 0.9242, -0.046, 0.3783, 0.9245, -0.04603, 0.9889, 0.03102, 0.145, 0.9889, 0.03104, 0.145, 0.9138, 0.4009, 0.06599, 0.9138, 0.4008, 0.06598, 0.5459, -0.8198, 0.173, 0.7029, -0.6959, 0.147, 0.7089, -0.69, 0.146, 1.0, -2.798e-05, 5.812e-06, 0.9241, -0.374, 0.079, 0.9241, -0.374, 0.07901, 1.0, -5.589e-05, 3.796e-06, 6.103e-05, 0.9783, -0.2071, 0.3829, 0.9038, -0.191, 0.3829, 0.9038, -0.191, 6.109e-05, 0.9783, -0.2071, 0.9241, 0.374, -0.07893, 1.0, 5.573e-05, -3.8e-06, 1.0, 2.78e-05, -5.792e-06, 0.9241, 0.374, -0.079, 0.382, -0.9042, 0.1911, 3.134e-05, -0.9783, 0.2071, 3.234e-05, -0.9783, 0.2071, 0.382, -0.904, 0.192, 0.707, 0.692, -0.146, 0.924, 0.3741, -0.07901, 0.924, 0.374, -0.07901, 0.707, 0.692, -0.146, 0.5586, -0.8114, 0.1719, 0.7089, -0.69, 0.146, 0.7069, -0.6919, 0.147, 0.383, 0.9038, -0.191, 0.707, 0.692, -0.146, 0.707, 0.692, -0.146, 0.383, 0.9038, -0.1909, 0.924, -0.374, 0.07905, 0.7069, -0.6919, 0.147, 0.709, -0.69, 0.146, 0.924, -0.3741, 0.07901, 1.0, -5.765e-05, 3.153e-06, 0.9241, -0.374, 0.07899, 0.9241, -0.374, 0.07899, 1.0, -1.805e-05, 7.402e-06, 6.094e-05, 0.9783, -0.2071, 0.3829, 0.9038, -0.191, 0.3829, 0.9038, -0.191, 6.092e-05, 0.9783, -0.2071, 4.877e-05, -0.936, 0.352, 0.379, -0.8622, 0.3361, 0.375, -0.864, 0.336, 6.345e-05, -0.936, 0.352, 0.9241, 0.374, -0.07899, 1.0, 2.891e-05, 6.311e-06, 1.0, 5.589e-05, -1.021e-05, 0.9241, 0.374, -0.07899, 0.9889, 0.03105, 0.145, 0.9889, 0.03104, 0.145, 0.9138, 0.4009, 0.06598, 0.9138, 0.4009, 0.06597, 0.707, 0.692, -0.146, 0.924, 0.374, -0.079, 0.924, 0.3741, -0.07902, 0.707, 0.692, -0.146, 0.924, -0.374, 0.07901, 0.709, -0.6899, 0.146, 0.703, -0.6959, 0.147, 0.924, -0.3741, 0.07901, 0.383, 0.9038, -0.191, 0.707, 0.692, -0.146, 0.707, 0.692, -0.146, 0.383, 0.9038, -0.191, 2.622e-07, -0.1859, -0.9826, 2.228e-07, -0.1859, -0.9826, 2.194e-07, -0.1859, -0.9826, 0.699, 0.7151, -0.001005, 0.699, 0.7151, -0.00102, 0.3783, 0.9246, -0.04604, 0.3783, 0.9245, -0.04602, -0.0001542, -0.1859, -0.9826, -0.0001535, -0.1859, -0.9826, -0.0001542, -0.1859, -0.9826, -0.0001536, -0.1859, -0.9826, 0.9138, -0.3389, 0.2239, 0.9138, -0.3389, 0.2239, 0.9889, 0.03094, 0.145, 0.9889, 0.03094, 0.145, 0.3782, 0.9246, -0.04603, 0.3782, 0.9246, -0.04604, 5.256e-05, 0.9981, -0.06201, 6.099e-05, 0.9981, -0.062, 0.6989, -0.6529, 0.292, 0.7001, -0.652, 0.291, 0.9138, -0.339, 0.2239, 0.9138, -0.3389, 0.2239, 0.6989, -0.6529, 0.292, 0.5499, -0.7732, 0.316, 0.548, -0.7749, 0.315, 0.7, -0.6521, 0.2911, 0.7001, -0.6521, 0.291, 0.7, -0.6521, 0.291, 0.548, -0.7749, 0.315, 0.3791, -0.8622, 0.3361, 0.375, -0.864, 0.336, 0.3791, -0.8622, 0.3361, 0.548, -0.7749, 0.315, 1.0, 0.0, 0.0, 1.0, 0.0, 0.0, 1.0, 0.0, 0.0, 1.0, 5.796e-09, 0.0, 1.0, 5.796e-09, 0.0, 1.0, 5.796e-09, 0.0, 1.0, 5.796e-09, 0.0, 0.5586, -0.8114, 0.1719, 0.7069, -0.6919, 0.147, 0.3821, -0.9042, 0.191, 0.3821, -0.904, 0.192, -1.241e-06, 0.208, 0.9781, -1.241e-06, 0.208, 0.9781, -1.24e-06, 0.208, 0.9781, 3.462e-05, 0.2082, 0.9781, 3.461e-05, 0.2082, 0.9781, 3.459e-05, 0.2082, 0.9781, -5.392e-05, 0.208, 0.9781, -5.391e-05, 0.208, 0.9781, -5.404e-05, 0.208, 0.9781, -2.524e-08, 0.2081, 0.9781, 4.827e-08, 0.2081, 0.9781, -4.947e-08, 0.2081, 0.9781, -3.289e-08, 0.208, 0.9781, 9.595e-08, 0.208, 0.9781, 3.171e-08, 0.208, 0.9781, -1.65e-05, 0.208, 0.9781, -1.654e-05, 0.208, 0.9781, -1.658e-05, 0.208, 0.9781, 0.0001816, 0.2079, 0.9781, 0.0001816, 0.2079, 0.9781, 0.0001816, 0.2079, 0.9781, -0.0001264, 0.208, 0.9781, -0.0001264, 0.208, 0.9781, -0.0001264, 0.208, 0.9781, -2.154e-05, -0.891, 0.454, -3.182e-06, -0.8243, 0.5662, 3.167e-06, -0.8243, 0.5662, 3.081e-06, -0.891, 0.454, -0.924, 0.3739, -0.08, -1.0, 2.494e-05, -4.455e-06, -1.0, 2.686e-05, 4.561e-06, -0.924, 0.3739, -0.08, -1.052e-08, 0.2081, 0.9781, -1.234e-08, 0.2081, 0.9781, -3.135e-08, 0.2081, 0.9781, -2.036e-06, 0.208, 0.9781, -2.032e-06, 0.208, 0.9781, -2.032e-06, 0.208, 0.9781, -3.236e-05, 0.208, 0.9781, -3.236e-05, 0.208, 0.9781, -3.235e-05, 0.208, 0.9781, 1.667e-05, 0.208, 0.9781, 1.664e-05, 0.208, 0.9781, 1.66e-05, 0.208, 0.9781, -5.587e-05, 0.208, 0.9781, -5.589e-05, 0.208, 0.9781, -5.587e-05, 0.208, 0.9781, -0.0001885, 0.2079, 0.9781, -0.0001886, 0.2079, 0.9781, -0.0001886, 0.2079, 0.9781, 3.183e-05, 0.208, 0.9781, 3.183e-05, 0.208, 0.9781, 3.184e-05, 0.208, 0.9781, 4.616e-08, 0.208, 0.9781, 4.406e-08, 0.208, 0.9781, -1.119e-07, 0.208, 0.9781, -5.452e-05, -0.2081, -0.9781, -5.457e-05, -0.2081, -0.9781, -5.453e-05, -0.2081, -0.9781, 3.605e-05, -0.2078, -0.9782, 3.605e-05, -0.2078, -0.9782, 3.605e-05, -0.2078, -0.9782, 0.0001372, -0.208, -0.9781, 0.0001372, -0.208, -0.9781, 0.0001372, -0.208, -0.9781, 1.219e-08, -0.2082, -0.9781, -3.057e-08, -0.2082, -0.9781, 3.728e-08, -0.2082, -0.9781, -9.022e-09, -0.208, -0.9781, -1.059e-08, -0.208, -0.9781, -2.688e-08, -0.208, -0.9781, -4.546e-05, -0.2081, -0.9781, -4.544e-05, -0.2081, -0.9781, -4.543e-05, -0.2081, -0.9781, -2.076e-05, -0.208, -0.9781, -2.65e-05, -0.208, -0.9781, -2.073e-05, -0.208, -0.9781, 5.121e-05, -0.208, -0.9781, 5.121e-05, -0.208, -0.9781, 5.121e-05, -0.208, -0.9781, -0.9191, 0.02602, -0.3931, -0.9192, 0.3481, -0.1841, -0.7799, 0.3409, -0.5249, -0.9192, 0.3481, -0.1841, -0.7028, 0.6638, -0.2559, -0.7799, 0.341, -0.5249, -0.7799, 0.341, -0.5249, -0.7028, 0.6638, -0.256, -0.4421, 0.6711, -0.5951, -0.7027, 0.6638, -0.2559, -0.379, 0.8768, -0.296, -0.4421, 0.6711, -0.5951, -0.4421, 0.6711, -0.5951, -0.3789, 0.8768, -0.296, -2.802e-05, 0.8263, -0.5632, -0.3789, 0.8768, -0.2959, -2.979e-05, 0.9533, -0.3021, -4.059e-05, 0.8263, -0.5632, -0.9191, 0.02602, -0.3931, -0.7799, 0.3409, -0.5249, -0.7026, -0.03596, -0.7106, -0.7026, -0.03594, -0.7107, -0.7799, 0.3409, -0.525, -0.4421, 0.271, -0.8551, -0.7798, 0.341, -0.5249, -0.4421, 0.6711, -0.5951, -0.442, 0.271, -0.8551, -0.442, 0.2711, -0.8551, -0.4421, 0.6711, -0.5952, -5.426e-05, 0.5448, -0.8386, -0.4421, 0.6711, -0.5951, -2.939e-05, 0.8263, -0.5632, -2.55e-05, 0.5448, -0.8386, -0.7026, -0.03597, -0.7107, -0.4421, 0.271, -0.8551, -0.3788, -0.08592, -0.9215, -0.3788, -0.08593, -0.9215, -0.442, 0.271, -0.8551, -5.407e-05, 0.178, -0.984, -0.442, 0.271, -0.8551, -3.724e-05, 0.5447, -0.8386, -3.542e-05, 0.178, -0.984, -0.3787, -0.08593, -0.9215, -1.574e-05, 0.178, -0.984, -1.989e-05, -0.112, -0.9937, -3.067e-05, 0.5632, 0.8263, -0.3789, 0.296, 0.8768, -3.941e-05, 0.3021, 0.9533, -4.343e-05, 0.8386, 0.5448, -0.4421, 0.5951, 0.6711, -3.056e-05, 0.5632, 0.8263, -0.4421, 0.5951, 0.6712, -0.3789, 0.296, 0.8768, -5.125e-05, 0.5632, 0.8263, -0.4421, 0.5951, 0.6711, -0.7027, 0.2559, 0.6638, -0.379, 0.296, 0.8768, -6.367e-06, 0.984, 0.178, -0.442, 0.8551, 0.271, -3.813e-05, 0.8386, 0.5447, -0.442, 0.8551, 0.2711, -0.4421, 0.5951, 0.6711, -5.532e-05, 0.8386, 0.5447, -0.4421, 0.8551, 0.2711, -0.7798, 0.525, 0.341, -0.4421, 0.5951, 0.6711, -0.7799, 0.5249, 0.341, -0.7028, 0.256, 0.6638, -0.4421, 0.5951, 0.6711, -0.7799, 0.5249, 0.341, -0.9192, 0.1841, 0.3481, -0.7028, 0.2559, 0.6637, -5.207e-05, 0.9937, -0.112, -0.3788, 0.9215, -0.08595, -5.059e-05, 0.984, 0.178, -0.3788, 0.9215, -0.08593, -0.442, 0.8551, 0.271, -4.554e-05, 0.984, 0.178, -0.3788, 0.9215, -0.08591, -0.7026, 0.7107, -0.03597, -0.4421, 0.8551, 0.271, -0.7026, 0.7106, -0.03593, -0.7799, 0.525, 0.3409, -0.4421, 0.8551, 0.271, -0.7027, 0.7106, -0.03597, -0.9191, 0.3931, 0.02602, -0.7799, 0.5249, 0.3409, -0.9191, 0.3931, 0.02604, -0.9192, 0.1841, 0.3481, -0.7799, 0.5249, 0.3409, 1.261e-07, -0.208, -0.9781, -3.156e-08, -0.208, -0.9781, -1.307e-08, -0.208, -0.9781, -1.205e-05, -0.2081, -0.9781, -1.207e-05, -0.2081, -0.9781, -1.21e-05, -0.2081, -0.9781, 0.000144, -0.208, -0.9781, 0.0001441, -0.208, -0.9781, 0.0001441, -0.208, -0.9781, -4.186e-05, -0.208, -0.9781, -4.186e-05, -0.208, -0.9781, -4.185e-05, -0.208, -0.9781, 1.201e-08, -0.2082, -0.9781, -3.033e-08, -0.2082, -0.9781, 3.749e-08, -0.2082, -0.9781, 0.0, -1.0, 0.0, 0.0, -1.0, 0.0, 0.0, -1.0, 0.0, 0.0, -1.0, 0.0, 0.0, -1.0, 0.0, 0.0, -1.0, 0.0, 0.0, -1.0, 0.0, 0.0, -1.0, 0.0, 0.0, -1.0, 0.0, 0.0, -1.0, 0.0, 0.0, -1.0, 0.0, 0.0, -1.0, 0.0, 0.0, -1.0, 0.0, 0.0, -1.0, 0.0, 0.0, -1.0, 0.0, 0.0, -1.0, 0.0, 0.0, -1.0, 0.0, 0.0, -1.0, 0.0, 0.0, -1.0, 0.0, 0.0, -1.0, 0.0, 0.0, -1.0, 0.0, 0.0, -1.0, 0.0, 0.0, -1.0, 0.0, 0.0, -1.0, 0.0, -0.3829, -0.1919, -0.9036, -0.7069, -0.147, -0.6919, -0.7026, -0.03603, -0.7107, -0.3788, -0.08595, -0.9215, -1.0, 0.0, 0.0, -1.0, 0.0, 0.0, -1.0, 0.0, 0.0, -1.0, 0.0, 0.0, -1.0, 0.0, 0.0, -1.0, 0.0, 0.0, -1.0, -2.63e-07, 0.0, -1.0, -2.63e-07, 0.0, -1.0, -2.63e-07, 0.0, -1.0, 7.027e-08, 0.0, -1.0, 7.027e-08, 0.0, -1.0, 7.027e-08, 0.0, -1.0, 0.0, 0.0, -1.0, 0.0, 0.0, -1.0, 0.0, 0.0, -1.0, 0.0, 0.0, -1.0, 0.0, 0.0, -1.0, 0.0, 0.0, -1.0, 0.0, 0.0, -1.0, 0.0, 0.0, -1.0, 0.0, 0.0, -1.0, 0.0, 0.0, -1.0, 0.0, 0.0, -1.0, 0.0, 0.0, -1.0, -3.658e-08, 0.0, -1.0, -3.658e-08, 0.0, -1.0, -3.658e-08, 0.0, -1.0, -3.658e-08, 0.0, -6.562e-05, -0.9781, 0.2079, -9.569e-07, -0.9708, 0.24, -2.527e-06, -0.9708, 0.24, -6.562e-05, -0.9781, 0.2079, -0.924, -0.374, 0.08001, -0.7054, -0.6933, 0.1471, -0.7069, -0.6919, 0.147, -0.924, -0.374, 0.07999, -2.194e-05, -0.5447, 0.8386, -3.132e-06, -0.4308, 0.9025, 3.117e-06, -0.4308, 0.9025, 3.139e-06, -0.5447, 0.8386, -1.543e-06, -0.9708, 0.24, -3.155e-06, -0.9426, 0.3339, 3.14e-06, -0.9426, 0.3339, 1.551e-06, -0.9708, 0.24, -2.237e-05, -0.9426, 0.3339, -3.074e-06, -0.891, 0.454, 3.06e-06, -0.891, 0.454, 3.201e-06, -0.9426, 0.3339, -0.7069, -0.147, -0.6919, -0.924, -0.08001, -0.374, -0.9191, 0.02598, -0.3931, -0.7027, -0.03599, -0.7106, -3.144e-06, -0.7431, 0.6691, -3.122e-06, -0.6494, 0.7605, 3.108e-06, -0.6494, 0.7605, 3.159e-06, -0.7431, 0.6691, -3.135e-06, -0.8243, 0.5662, -3.139e-06, -0.7432, 0.6691, 3.124e-06, -0.7432, 0.6691, 3.15e-06, -0.8243, 0.5662, -3.298e-05, -0.208, -0.9781, -0.3828, -0.1919, -0.9037, -0.3788, -0.08598, -0.9215, -4.654e-05, -0.112, -0.9937, -1.831e-05, 0.9781, -0.208, -0.3828, 0.9037, -0.1919, -0.3828, 0.9037, -0.1919, -1.837e-05, 0.9781, -0.208, -3.128e-06, -0.4308, 0.9025, -3.221e-08, -0.3701, 0.929, 3.206e-08, -0.3701, 0.929, 3.143e-06, -0.4308, 0.9025, 0.0, -0.9782, 0.2078, 0.0, -0.9782, 0.2078, 0.0, -0.9782, 0.2078, 0.0, -0.9782, 0.2078, -3.112e-06, -0.6494, 0.7605, -3.141e-06, -0.5448, 0.8386, 3.126e-06, -0.5448, 0.8386, 3.127e-06, -0.6494, 0.7605, -1.0, -5.467e-05, 1.166e-05, -0.924, -0.3739, 0.07998, -0.924, -0.3739, 0.07999, -1.0, -5.266e-05, 2.112e-05, -0.3828, 0.1919, 0.9037, -2.232e-05, 0.208, 0.9781, -3.437e-05, 0.3021, 0.9533, -0.3789, 0.2959, 0.8769, -1.0, -4.657e-08, 0.0, -1.0, -4.657e-08, 0.0, -1.0, -4.657e-08, 0.0, -8.225e-05, 0.208, 0.9781, -8.225e-05, 0.208, 0.9781, -8.223e-05, 0.208, 0.9781, -0.9905, 0.07499, -0.115, -0.9192, 0.348, -0.1841, -0.9192, 0.02602, -0.393, -0.9192, 0.393, 0.02604, -0.9905, 0.115, 0.07498, -0.9192, 0.1841, 0.3481, -1.484e-05, -0.208, -0.9781, -1.482e-05, -0.208, -0.9781, -1.485e-05, -0.208, -0.9781, -3.847e-05, -0.2077, -0.9782, -3.847e-05, -0.2077, -0.9782, -3.847e-05, -0.2077, -0.9782, -0.00018, -0.2078, -0.9782, -0.00018, -0.2078, -0.9782, -0.00018, -0.2078, -0.9782, -0.9952, 0.02001, 0.09603, -0.924, 0.07999, 0.374, -0.9192, 0.184, 0.3481, -0.9905, 0.1149, 0.075, 4.365e-07, 0.9781, -0.2083, -2.095e-11, 0.9781, -0.2083, 0.0, 0.9781, -0.2083, -2.301e-08, 0.9781, -0.2083, -1.0, 0.0, 0.0, -1.0, 0.0, 0.0, -1.0, 0.0, 0.0, -1.0, 0.0, 0.0, -0.9137, 0.4009, 0.06597, -0.6991, 0.715, -0.001007, -0.6991, 0.715, -0.0009901, -0.9137, 0.4009, 0.06597, -1.0, 0.0, 0.0, -1.0, 0.0, 0.0, -1.0, 0.0, 0.0, -0.3829, 0.9036, -0.192, -0.7069, 0.6919, -0.147, -0.7069, 0.6919, -0.147, -0.3829, 0.9036, -0.1919, -0.924, -0.374, 0.08002, -0.7069, -0.6919, 0.147, -0.7069, -0.6919, 0.1469, -0.924, -0.374, 0.08, -0.924, 0.08, 0.374, -0.7069, 0.147, 0.6919, -0.7028, 0.2559, 0.6638, -0.9192, 0.184, 0.3481, -0.9905, 0.07494, -0.1149, -0.9952, -0.02001, -0.09601, -0.9952, 0.02, 0.09601, -0.9905, 0.1149, 0.07494, -0.7069, 0.6919, -0.147, -0.924, 0.374, -0.08001, -0.924, 0.374, -0.08, -0.7069, 0.6919, -0.147, 4.365e-07, -0.9781, 0.2083, -2.095e-11, -0.9781, 0.2083, 0.0, -0.9781, 0.2083, -2.301e-08, -0.9781, 0.2083, -0.7028, 0.6638, -0.2559, -0.9192, 0.3481, -0.184, -0.9191, 0.3931, 0.02596, -0.7027, 0.7106, -0.036, -0.7069, 0.1469, 0.6919, -0.3829, 0.1919, 0.9036, -0.379, 0.2959, 0.8768, -0.7028, 0.2559, 0.6638, -6.042e-05, 0.9781, -0.208, -0.3828, 0.9037, -0.1919, -0.3828, 0.9037, -0.1919, -2.775e-05, 0.9781, -0.208, -1.0, -1.247e-05, 6.284e-05, -0.924, -0.374, 0.07998, -0.924, -0.3739, 0.07998, -1.0, -2.222e-05, 1.692e-05, 0.0, 0.2081, 0.9781, 0.0, 0.2081, 0.9781, 0.0, 0.2081, 0.9781, 0.0, 0.2081, 0.9781, -4.872e-05, 0.9533, -0.3021, -0.3789, 0.8769, -0.2959, -0.3788, 0.9215, -0.08598, -3.922e-05, 0.9937, -0.112, -0.7069, 0.6919, -0.147, -0.924, 0.374, -0.08, -0.924, 0.374, -0.08001, -0.7069, 0.6918, -0.147, -0.7071, 9.348e-06, -0.7071, -0.72, 1.933e-05, -0.694, -0.392, 7.523e-06, -0.9199, -0.3829, 9.32e-06, -0.9238, -0.924, 0.374, -0.08, -1.0, 3.961e-05, 2.973e-06, -1.0, 4.406e-05, 1.154e-06, -0.924, 0.374, -0.07998, -0.379, 0.8768, -0.2959, -0.7028, 0.6638, -0.2559, -0.7026, 0.7107, -0.03603, -0.3788, 0.9215, -0.08596, -0.4389, -0.8789, 0.1869, -3.664e-05, -0.9781, 0.208, -6.462e-05, -0.9781, 0.208, -0.3811, -0.9044, 0.1921, -0.3829, 9.353e-06, -0.9238, -0.392, 1.486e-05, -0.92, -2.794e-05, 1.056e-05, -1.0, -2.794e-05, 9.338e-06, -1.0, -0.7068, -0.6919, 0.147, -0.3829, -0.9036, 0.1919, -0.3829, -0.9036, 0.192, -0.7069, -0.6919, 0.147, -0.924, -0.08, -0.374, -0.9952, -0.02001, -0.09602, -0.9905, 0.07492, -0.115, -0.9192, 0.02599, -0.393, -8.421e-06, -0.9781, 0.208, -8.417e-06, -0.9781, 0.208, -8.421e-06, -0.9781, 0.208, -0.3809, 1.355e-06, 0.9246, -0.438, 1.233e-06, 0.899, -0.6914, 3.433e-06, 0.7225, -0.7061, 2.06e-06, 0.7081, -0.9238, 9.353e-06, 0.3829, -0.9143, 2.872e-06, 0.4051, -0.9997, 1.203e-06, 0.02601, -1.0, 9.338e-06, 2.791e-05, -0.9192, 0.348, -0.184, -0.9905, 0.07497, -0.1149, -0.9905, 0.115, 0.07495, -0.9192, 0.393, 0.02599, -0.9238, 9.364e-06, -0.3829, -0.9326, 1.772e-05, -0.3609, -0.72, -1.446e-06, -0.694, -0.7071, 9.304e-06, -0.7071, -0.3828, -0.9037, 0.1919, -1.839e-05, -0.9781, 0.208, -1.84e-05, -0.9781, 0.208, -0.3828, -0.9037, 0.1919, 0.0, -0.2081, -0.9781, 0.0, -0.2081, -0.9781, 0.0, -0.2081, -0.9781, 0.0, -0.2081, -0.9781, -4.5e-05, -3.894e-06, 1.0, -4.038e-05, 8.909e-06, 1.0, -0.438, 8.237e-06, 0.899, -0.3808, -1.631e-05, 0.9246, -1.0, 9.382e-06, -2.792e-05, -0.9997, -5.841e-06, 0.02595, -0.9326, -1.26e-06, -0.3608, -0.9238, 9.309e-06, -0.3829, -0.5519, -0.8158, 0.1729, -0.439, -0.8788, 0.187, -0.7068, -0.6919, 0.147, -0.7054, -0.6934, 0.1471, -0.7061, 9.416e-06, 0.7081, -0.6914, 1.755e-05, 0.7224, -0.9143, -1.402e-06, 0.4051, -0.9238, 9.32e-06, 0.3829, -0.3829, 0.9036, -0.1919, -0.7069, 0.6919, -0.147, -0.7069, 0.6919, -0.147, -0.3829, 0.9036, -0.1919, 0.0, 0.9781, -0.2079, 0.0, 0.9781, -0.2079, 0.0, 0.9781, -0.2079, 0.0, 0.9781, -0.2079, 4.163e-05, -0.208, -0.9781, 4.163e-05, -0.208, -0.9781, 4.164e-05, -0.208, -0.9781, -0.0001644, 0.2078, 0.9782, -0.0001644, 0.2078, 0.9782, -0.0001644, 0.2078, 0.9782, -0.0001644, 0.2078, 0.9782, -0.438, 4.686e-06, 0.899, -0.5507, 8.537e-08, 0.8347, -0.6914, 3.815e-06, 0.7225, -1.0, 0.0, 0.0, -1.0, 0.0, 0.0, -1.0, 0.0, 0.0, -1.0, 0.0, 0.0, -1.0, 0.0, 0.0, -1.0, 0.0, 0.0, -1.0, 0.0, 0.0, -1.0, 0.0, 0.0, -0.439, -0.8788, 0.187, -0.3812, -0.9043, 0.1921, -0.7069, -0.6919, 0.147, -2.079e-05, -0.208, -0.9781, -2.084e-05, -0.208, -0.9781, -2.081e-05, -0.208, -0.9781, -4.778e-06, -0.209, -0.9779, -3.024e-05, -0.2079, -0.9781, -3.025e-05, -0.2079, -0.9781, 1.017e-07, -0.209, -0.9779, -3.098e-07, -0.209, -0.9779, 1.749e-07, -0.208, -0.9781, 6.652e-05, -0.2081, -0.9781, 6.659e-05, -0.2081, -0.9781, 6.658e-05, -0.2081, -0.9781, -3.325e-05, -0.208, -0.9781, -3.324e-05, -0.208, -0.9781, -3.321e-05, -0.208, -0.9781, -1.828e-06, -0.208, -0.9781, -1.849e-06, -0.208, -0.9781, -1.909e-06, -0.208, -0.9781, -1.409e-07, -0.208, -0.9781, -6.979e-08, -0.208, -0.9781, 1.65e-07, -0.208, -0.9781, -1.0, 0.0, 0.0, -1.0, 0.0, 0.0, -1.0, 0.0, 0.0, -1.0, 3.105e-08, 0.0, -1.0, 3.105e-08, 0.0, -1.0, 3.105e-08, 0.0, 1.644e-07, 0.208, 0.9781, -1.407e-07, 0.208, 0.9781, -7.031e-08, 0.208, 0.9781, 1.211e-05, 0.2079, 0.9781, 1.223e-05, 0.2079, 0.9781, 1.219e-05, 0.2079, 0.9781, -7.654e-05, 0.2081, 0.9781, -7.654e-05, 0.2081, 0.9781, -7.656e-05, 0.2081, 0.9781, 4.163e-05, 0.208, 0.9781, 4.163e-05, 0.208, 0.9781, 4.164e-05, 0.208, 0.9781, -2.588e-05, 0.208, 0.9781, -2.584e-05, 0.208, 0.9781, -2.587e-05, 0.208, 0.9781, -0.0001002, 0.2081, 0.9781, -9.975e-05, 0.2081, 0.9781, -0.0001006, 0.2081, 0.9781, -9.921e-05, 0.2081, 0.9781, -1.0, 0.0, 0.0, -1.0, 0.0, 0.0, -1.0, 0.0, 0.0, -1.0, 0.0, 0.0, -1.0, 0.0, 0.0, -1.0, 0.0, 0.0, -0.0001717, -0.9781, 0.208, -0.0001717, -0.9781, 0.208, -0.0001717, -0.9781, 0.208, 7.793e-06, -0.9781, 0.208, 7.756e-06, -0.9781, 0.208, 7.779e-06, -0.9781, 0.208, 0.0, -0.9781, 0.208, 0.0, -0.9781, 0.208, 0.0, -0.9781, 0.208, -1.0, 8.368e-08, 0.0, -1.0, 8.368e-08, 0.0, -1.0, 8.368e-08, 0.0, -1.0, 8.368e-08, 0.0, -3.314e-05, -0.9782, 0.2079, -3.314e-05, -0.9782, 0.2079, -3.314e-05, -0.9782, 0.2079, -3.314e-05, -0.9782, 0.2079, 6.686e-05, -0.9781, 0.208, 6.686e-05, -0.9781, 0.208, 6.686e-05, -0.9781, 0.208, 3.229e-05, -0.9781, 0.208, 3.232e-05, -0.9781, 0.208, 3.231e-05, -0.9781, 0.208, 0.000353, -0.9782, 0.2078, 0.000353, -0.9782, 0.2078, 0.000353, -0.9782, 0.2078, -1.0, -5.116e-08, 0.0, -1.0, -5.116e-08, 0.0, -1.0, -5.116e-08, 0.0, -1.0, -5.116e-08, 0.0, -3.563e-05, 0.222, 0.975, -3.433e-05, 0.222, 0.975, 0.009992, 0.2201, 0.9754, 0.003015, 0.222, 0.975, 0.003027, 0.222, 0.975, 0.01001, 0.2201, 0.9754, 0.01584, 0.219, 0.9756, -0.7001, -0.652, 0.291, -0.9138, -0.3389, 0.224, -0.9138, -0.339, 0.224, -0.7001, -0.652, 0.291, -0.5459, -0.8198, 0.173, -0.5586, -0.8114, 0.1719, -0.7089, -0.69, 0.146, -0.3782, 0.9246, -0.04604, -4.086e-05, 0.9981, -0.06201, -2.574e-05, 0.9981, -0.06201, -0.379, 0.9242, -0.04601, -0.9138, -0.3389, 0.2239, -0.9889, 0.03095, 0.145, -0.9889, 0.03095, 0.145, -0.9138, -0.3389, 0.2239, -0.9137, 0.4009, 0.06597, -0.6991, 0.715, -0.0009917, -0.6991, 0.715, -0.001005, -0.9137, 0.4009, 0.06596, -0.699, 0.7151, -0.001003, -0.3783, 0.9245, -0.04603, -0.3791, 0.9242, -0.046, -0.699, 0.7151, -0.001004, -0.9889, 0.03102, 0.145, -0.9138, 0.4008, 0.06598, -0.9138, 0.4009, 0.06599, -0.9889, 0.03104, 0.145, -0.5459, -0.8198, 0.173, -0.7089, -0.69, 0.146, -0.7029, -0.6959, 0.147, -1.0, -2.781e-05, 6.348e-06, -1.0, -5.584e-05, 3.908e-06, -0.9241, -0.374, 0.07898, -0.9241, -0.374, 0.079, -6.108e-05, 0.9783, -0.2071, -6.106e-05, 0.9783, -0.2071, -0.3829, 0.9038, -0.191, -0.3829, 0.9038, -0.191, -0.9241, 0.374, -0.07898, -0.9241, 0.374, -0.079, -1.0, 2.76e-05, -6.367e-06, -1.0, 5.561e-05, -3.904e-06, -0.382, -0.9042, 0.191, -0.382, -0.904, 0.192, -3.237e-05, -0.9783, 0.2071, -3.135e-05, -0.9783, 0.2071, -0.707, 0.692, -0.146, -0.707, 0.692, -0.146, -0.924, 0.374, -0.07901, -0.924, 0.3741, -0.07901, -0.5586, -0.8114, 0.1719, -0.7069, -0.6919, 0.147, -0.7089, -0.69, 0.146, -0.383, 0.9038, -0.191, -0.383, 0.9038, -0.191, -0.707, 0.692, -0.146, -0.707, 0.692, -0.146, -0.924, -0.374, 0.07902, -0.924, -0.3741, 0.07899, -0.709, -0.69, 0.146, -0.7069, -0.6919, 0.147, -1.0, -5.761e-05, 3.453e-06, -1.0, -1.816e-05, 7.012e-06, -0.9241, -0.374, 0.07899, -0.9241, -0.374, 0.07899, -6.098e-05, 0.9783, -0.2071, -6.092e-05, 0.9783, -0.2071, -0.3829, 0.9038, -0.191, -0.3829, 0.9038, -0.191, -4.891e-05, -0.936, 0.352, -6.356e-05, -0.936, 0.352, -0.375, -0.864, 0.336, -0.379, -0.8622, 0.3361, -0.9241, 0.374, -0.07899, -0.9241, 0.374, -0.07899, -1.0, 5.583e-05, -9.842e-06, -1.0, 2.889e-05, 6.7e-06, -0.9889, 0.03104, 0.145, -0.9138, 0.4009, 0.06598, -0.9138, 0.4009, 0.06597, -0.9889, 0.03104, 0.145, -0.707, 0.692, -0.146, -0.707, 0.692, -0.146, -0.924, 0.3741, -0.07902, -0.924, 0.374, -0.07903, -0.924, -0.374, 0.07901, -0.924, -0.3741, 0.07901, -0.703, -0.6959, 0.147, -0.709, -0.69, 0.1459, -0.383, 0.9038, -0.191, -0.383, 0.9038, -0.191, -0.707, 0.692, -0.146, -0.707, 0.692, -0.146, -1.998e-07, -0.1859, -0.9826, -2.047e-07, -0.1859, -0.9826, -2.359e-07, -0.1859, -0.9826, -0.699, 0.7151, -0.001012, -0.3783, 0.9245, -0.04602, -0.3783, 0.9246, -0.04604, -0.699, 0.7151, -0.001015, -3.295e-05, -0.1859, -0.9826, -3.344e-05, -0.1859, -0.9826, -3.301e-05, -0.1859, -0.9826, -3.349e-05, -0.1859, -0.9826, -0.9138, -0.3389, 0.2239, -0.9889, 0.03093, 0.145, -0.9889, 0.03094, 0.145, -0.9138, -0.3389, 0.2239, -0.3782, 0.9246, -0.04603, -6.099e-05, 0.9981, -0.06199, -5.257e-05, 0.9981, -0.06202, -0.3782, 0.9246, -0.04603, -0.6989, -0.6529, 0.292, -0.9138, -0.3389, 0.224, -0.9138, -0.3389, 0.224, -0.7001, -0.652, 0.291, -0.6989, -0.6529, 0.292, -0.7, -0.6521, 0.291, -0.5479, -0.775, 0.315, -0.5499, -0.7732, 0.316, -0.7001, -0.6521, 0.291, -0.3791, -0.8622, 0.3361, -0.5479, -0.775, 0.315, -0.7, -0.6521, 0.291, -0.375, -0.864, 0.336, -0.548, -0.7749, 0.315, -0.3791, -0.8622, 0.3361, -1.0, 0.0, 0.0, -1.0, 0.0, 0.0, -1.0, 0.0, 0.0, -1.0, 0.0, 0.0, -1.0, 0.0, 0.0, -1.0, 0.0, 0.0, -1.0, 0.0, 0.0, -0.5586, -0.8114, 0.1719, -0.3821, -0.904, 0.192, -0.3821, -0.9042, 0.191, -0.7069, -0.6919, 0.147, 1.241e-06, 0.208, 0.9781, 1.241e-06, 0.208, 0.9781, 1.241e-06, 0.208, 0.9781, -3.462e-05, 0.2082, 0.9781, -3.463e-05, 0.2082, 0.9781, -3.46e-05, 0.2082, 0.9781, 5.403e-05, 0.208, 0.9781, 5.392e-05, 0.208, 0.9781, 5.393e-05, 0.208, 0.9781, 2.835e-08, 0.2081, 0.9781, -3.385e-08, 0.2081, 0.9781, 3.675e-08, 0.2081, 0.9781, -6.096e-08, 0.208, 0.9781, -2.505e-08, 0.208, 0.9781, 8.161e-08, 0.208, 0.9781, 1.656e-05, 0.208, 0.9781, 1.647e-05, 0.208, 0.9781, 1.654e-05, 0.208, 0.9781, -0.0001816, 0.2079, 0.9781, -0.0001816, 0.2079, 0.9781, -0.0001816, 0.2079, 0.9781, 0.0001264, 0.208, 0.9781, 0.0001264, 0.208, 0.9781, 0.0001264, 0.208, 0.9781])] * 3)])
me_plane = bpy.data.meshes.new('Plane')
me_plane.from_pydata([(0.0, 0.0, 0.0)], [], [])
_uv = me_plane.uv_layers.new(name='UVMap')
_uv.uv.foreach_set('vector', [])
me_plane.update()
me_cylinder_001 = bpy.data.meshes.new('Cylinder.001')
me_cylinder_001.from_pydata([(0.0, 1.0, -1.0), (0.0, 1.0, 1.0), (0.1951, 0.9808, -1.0), (0.1951, 0.9808, 1.0), (0.3827, 0.9239, -1.0), (0.3827, 0.9239, 1.0), (0.5556, 0.8315, -1.0), (0.5556, 0.8315, 1.0), (0.7071, 0.7071, -1.0), (0.7071, 0.7071, 1.0), (0.8315, 0.5556, -1.0), (0.8315, 0.5556, 1.0), (0.9239, 0.3827, -1.0), (0.9239, 0.3827, 1.0), (0.9808, 0.1951, -1.0), (0.9808, 0.1951, 1.0), (1.0, 0.0, -1.0), (1.0, 0.0, 1.0), (0.9808, -0.1951, -1.0), (0.9808, -0.1951, 1.0), (0.9239, -0.3827, -1.0), (0.9239, -0.3827, 1.0), (0.8315, -0.5556, -1.0), (0.8315, -0.5556, 1.0), (0.7071, -0.7071, -1.0), (0.7071, -0.7071, 1.0), (0.5556, -0.8315, -1.0), (0.5556, -0.8315, 1.0), (0.3827, -0.9239, -1.0), (0.3827, -0.9239, 1.0), (0.1951, -0.9808, -1.0), (0.1951, -0.9808, 1.0), (0.0, -1.0, -1.0), (0.0, -1.0, 1.0), (-0.1951, -0.9808, -1.0), (-0.1951, -0.9808, 1.0), (-0.3827, -0.9239, -1.0), (-0.3827, -0.9239, 1.0), (-0.5556, -0.8315, -1.0), (-0.5556, -0.8315, 1.0), (-0.7071, -0.7071, -1.0), (-0.7071, -0.7071, 1.0), (-0.8315, -0.5556, -1.0), (-0.8315, -0.5556, 1.0), (-0.9239, -0.3827, -1.0), (-0.9239, -0.3827, 1.0), (-0.9808, -0.1951, -1.0), (-0.9808, -0.1951, 1.0), (-1.0, 0.0, -1.0), (-1.0, 0.0, 1.0), (-0.9808, 0.1951, -1.0), (-0.9808, 0.1951, 1.0), (-0.9239, 0.3827, -1.0), (-0.9239, 0.3827, 1.0), (-0.8315, 0.5556, -1.0), (-0.8315, 0.5556, 1.0), (-0.7071, 0.7071, -1.0), (-0.7071, 0.7071, 1.0), (-0.5556, 0.8315, -1.0), (-0.5556, 0.8315, 1.0), (-0.3827, 0.9239, -1.0), (-0.3827, 0.9239, 1.0), (-0.1951, 0.9808, -1.0), (-0.1951, 0.9808, 1.0)], [], [(0, 1, 3, 2), (2, 3, 5, 4), (4, 5, 7, 6), (6, 7, 9, 8), (8, 9, 11, 10), (10, 11, 13, 12), (12, 13, 15, 14), (14, 15, 17, 16), (16, 17, 19, 18), (18, 19, 21, 20), (20, 21, 23, 22), (22, 23, 25, 24), (24, 25, 27, 26), (26, 27, 29, 28), (28, 29, 31, 30), (30, 31, 33, 32), (32, 33, 35, 34), (34, 35, 37, 36), (36, 37, 39, 38), (38, 39, 41, 40), (40, 41, 43, 42), (42, 43, 45, 44), (44, 45, 47, 46), (46, 47, 49, 48), (48, 49, 51, 50), (50, 51, 53, 52), (52, 53, 55, 54), (54, 55, 57, 56), (56, 57, 59, 58), (58, 59, 61, 60), (3, 1, 63, 61, 59, 57, 55, 53, 51, 49, 47, 45, 43, 41, 39, 37, 35, 33, 31, 29, 27, 25, 23, 21, 19, 17, 15, 13, 11, 9, 7, 5), (60, 61, 63, 62), (62, 63, 1, 0), (0, 2, 4, 6, 8, 10, 12, 14, 16, 18, 20, 22, 24, 26, 28, 30, 32, 34, 36, 38, 40, 42, 44, 46, 48, 50, 52, 54, 56, 58, 60, 62)])
_uv = me_cylinder_001.uv_layers.new(name='UVMap')
_uv.uv.foreach_set('vector', [1.0, 0.5, 1.0, 1.0, 0.9688, 1.0, 0.9688, 0.5, 0.9688, 0.5, 0.9688, 1.0, 0.9375, 1.0, 0.9375, 0.5, 0.9375, 0.5, 0.9375, 1.0, 0.9062, 1.0, 0.9062, 0.5, 0.9062, 0.5, 0.9062, 1.0, 0.875, 1.0, 0.875, 0.5, 0.875, 0.5, 0.875, 1.0, 0.8438, 1.0, 0.8438, 0.5, 0.8438, 0.5, 0.8438, 1.0, 0.8125, 1.0, 0.8125, 0.5, 0.8125, 0.5, 0.8125, 1.0, 0.7812, 1.0, 0.7812, 0.5, 0.7812, 0.5, 0.7812, 1.0, 0.75, 1.0, 0.75, 0.5, 0.75, 0.5, 0.75, 1.0, 0.7188, 1.0, 0.7188, 0.5, 0.7188, 0.5, 0.7188, 1.0, 0.6875, 1.0, 0.6875, 0.5, 0.6875, 0.5, 0.6875, 1.0, 0.6562, 1.0, 0.6562, 0.5, 0.6562, 0.5, 0.6562, 1.0, 0.625, 1.0, 0.625, 0.5, 0.625, 0.5, 0.625, 1.0, 0.5938, 1.0, 0.5938, 0.5, 0.5938, 0.5, 0.5938, 1.0, 0.5625, 1.0, 0.5625, 0.5, 0.5625, 0.5, 0.5625, 1.0, 0.5312, 1.0, 0.5312, 0.5, 0.5312, 0.5, 0.5312, 1.0, 0.5, 1.0, 0.5, 0.5, 0.5, 0.5, 0.5, 1.0, 0.4688, 1.0, 0.4688, 0.5, 0.4688, 0.5, 0.4688, 1.0, 0.4375, 1.0, 0.4375, 0.5, 0.4375, 0.5, 0.4375, 1.0, 0.4062, 1.0, 0.4062, 0.5, 0.4062, 0.5, 0.4062, 1.0, 0.375, 1.0, 0.375, 0.5, 0.375, 0.5, 0.375, 1.0, 0.3438, 1.0, 0.3438, 0.5, 0.3438, 0.5, 0.3438, 1.0, 0.3125, 1.0, 0.3125, 0.5, 0.3125, 0.5, 0.3125, 1.0, 0.2812, 1.0, 0.2812, 0.5, 0.2812, 0.5, 0.2812, 1.0, 0.25, 1.0, 0.25, 0.5, 0.25, 0.5, 0.25, 1.0, 0.2188, 1.0, 0.2188, 0.5, 0.2188, 0.5, 0.2188, 1.0, 0.1875, 1.0, 0.1875, 0.5, 0.1875, 0.5, 0.1875, 1.0, 0.1562, 1.0, 0.1562, 0.5, 0.1562, 0.5, 0.1562, 1.0, 0.125, 1.0, 0.125, 0.5, 0.125, 0.5, 0.125, 1.0, 0.09375, 1.0, 0.09375, 0.5, 0.09375, 0.5, 0.09375, 1.0, 0.0625, 1.0, 0.0625, 0.5, 0.2968, 0.4854, 0.25, 0.49, 0.2032, 0.4854, 0.1582, 0.4717, 0.1167, 0.4496, 0.08029, 0.4197, 0.05045, 0.3833, 0.02827, 0.3418, 0.01461, 0.2968, 0.01, 0.25, 0.01461, 0.2032, 0.02827, 0.1582, 0.05045, 0.1167, 0.08029, 0.08029, 0.1167, 0.05045, 0.1582, 0.02827, 0.2032, 0.01461, 0.25, 0.01, 0.2968, 0.01461, 0.3418, 0.02827, 0.3833, 0.05045, 0.4197, 0.08029, 0.4496, 0.1167, 0.4717, 0.1582, 0.4854, 0.2032, 0.49, 0.25, 0.4854, 0.2968, 0.4717, 0.3418, 0.4496, 0.3833, 0.4197, 0.4197, 0.3833, 0.4496, 0.3418, 0.4717, 0.0625, 0.5, 0.0625, 1.0, 0.03125, 1.0, 0.03125, 0.5, 0.03125, 0.5, 0.03125, 1.0, 0.0, 1.0, 0.0, 0.5, 0.75, 0.49, 0.7968, 0.4854, 0.8418, 0.4717, 0.8833, 0.4496, 0.9197, 0.4197, 0.9496, 0.3833, 0.9717, 0.3418, 0.9854, 0.2968, 0.99, 0.25, 0.9854, 0.2032, 0.9717, 0.1582, 0.9496, 0.1167, 0.9197, 0.08029, 0.8833, 0.05045, 0.8418, 0.02827, 0.7968, 0.01461, 0.75, 0.01, 0.7032, 0.01461, 0.6582, 0.02827, 0.6167, 0.05045, 0.5803, 0.08029, 0.5504, 0.1167, 0.5283, 0.1582, 0.5146, 0.2032, 0.51, 0.25, 0.5146, 0.2968, 0.5283, 0.3418, 0.5504, 0.3833, 0.5803, 0.4197, 0.6167, 0.4496, 0.6582, 0.4717, 0.7032, 0.4854])
me_cylinder_001.update()
me_plane_001 = bpy.data.meshes.new('Plane.001')
me_plane_001.from_pydata([(-1.0, -1.0, 0.0), (1.0, -1.0, 0.0), (-1.0, 1.0, 0.0), (1.0, 1.0, 0.0)], [], [(0, 1, 3, 2)])
_uv = me_plane_001.uv_layers.new(name='UVMap')
_uv.uv.foreach_set('vector', [0.0, 0.0, 1.0, 0.0, 1.0, 1.0, 0.0, 1.0])
me_plane_001.update()

# ---- objects
ob_shot = bpy.data.objects.new('Shot', me_cylinder)
ob_blaster = bpy.data.objects.new('Blaster', None)
ob_part = bpy.data.objects.new('part', me_58247_001)
ob_emmiter = bpy.data.objects.new('Emmiter', me_plane)
ob_cylinder = bpy.data.objects.new('Cylinder', me_cylinder_001)
ob_plane = bpy.data.objects.new('Plane', me_plane_001)

# ---- transforms, parenting, visibility, modifiers, constraints
ob_shot.location = (0.04635, -19.59, 12.64)
ob_shot.rotation_euler = (1.348, -0.001034, 0.01642)
ob_shot.scale = (1.001, 1.141, 2.992)
ob_blaster.location = (0.0, 0.0, 0.0)
ob_part.parent = ob_blaster
ob_part.location = (0.2114, 0.0, 0.0)
ob_part.rotation_euler = (1.571, -0.0, 0.0)
ob_part.pass_index = 88
ob_emmiter.parent = ob_part
ob_emmiter.matrix_parent_inverse = Matrix(((1.0, -0.0, 0.0, -0.2114), (-0.0, 7.55e-08, 1.0, 0.0), (0.0, -1.0, 7.55e-08, -0.0), (0.0, 0.0, -0.0, 1.0)))
ob_emmiter.location = (0.1388, -14.49, 11.37)
ob_emmiter.rotation_euler = (-1.779, 0.0, 0.0)
ob_cylinder.location = (0.0, -78.54, 21.59)
ob_cylinder.scale = (1.0, 1.0, 11.87)
_m = ob_cylinder.modifiers.new('GeometryNodes', 'NODES')
_m.node_group = None
ob_plane.location = (0.0, -90.7, 14.64)
ob_plane.rotation_euler = (-1.583, -0.0, 0.0)
ob_plane.scale = (16.58, 16.58, 16.58)

# ---- collection membership
col_collection.objects.link(ob_shot)
col_gun.objects.link(ob_blaster)
col_gun.objects.link(ob_part)
col_gun.objects.link(ob_emmiter)
col_colliders.objects.link(ob_cylinder)
col_colliders.objects.link(ob_plane)

# ---- scene / render settings (as saved in the file)
scene.frame_start = 1; scene.frame_end = 250; scene.frame_set(1)
scene.render.engine = 'BLENDER_EEVEE_NEXT'
scene.render.bake_bias = 0.0
scene.render.bake_samples = 0
scene.cycles.sampling_pattern = 'TABULATED_SOBOL'
scene.eevee.use_volume_custom_range = False
bpy.context.view_layer.update()

# ---- added for rendering (the .blend has no active camera and no usable light): camera, sun
cam_auto = bpy.data.cameras.new('AutoCamera')
cam_auto.lens = 50.0
cam_auto.sensor_width = 36.0
cam_auto.clip_end = 1809.46
ob_auto_camera = bpy.data.objects.new('AutoCamera', cam_auto)
scene.collection.objects.link(ob_auto_camera)
ob_auto_camera.location = (103.104, -164.459, 98.2465)
ob_auto_camera.rotation_euler = (1.09748, -7.21219e-08, 0.694738)
scene.camera = ob_auto_camera
light_auto_sun = bpy.data.lights.new('AutoSun', 'SUN')
light_auto_sun.energy = 3.0
light_auto_sun.angle = 0.0523599
ob_auto_sun = bpy.data.objects.new('AutoSun', light_auto_sun)
scene.collection.objects.link(ob_auto_sun)
ob_auto_sun.rotation_euler = (0.872665, 0.174533, 0.523599)
bpy.context.view_layer.update()

